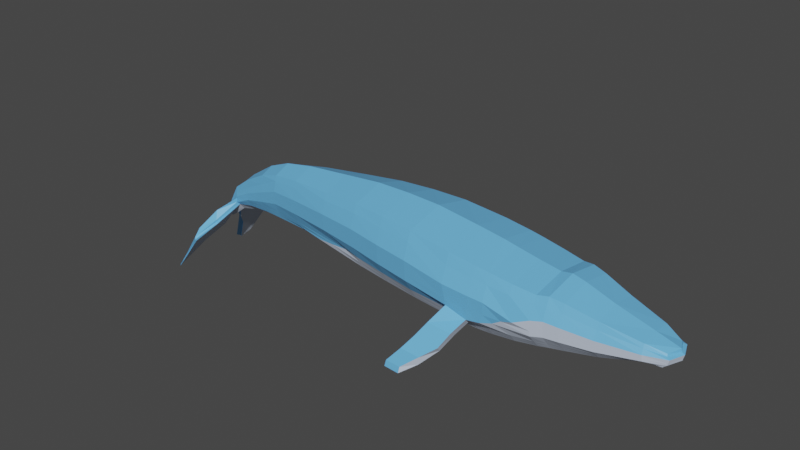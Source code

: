 # Source: BlueWhaleModel.blend  (saved by Blender 3.6.13; exported with 4.5.12 LTS)
import bpy
from mathutils import Matrix  # noqa: F401  (used for matrix-valued properties, if any)

bpy.ops.wm.read_factory_settings(use_empty=True)
scene = bpy.context.scene
scene.name = 'Scene'

# ---- collections
col_collection = bpy.data.collections.new('Collection'); scene.collection.children.link(col_collection)

# ---- materials (node trees are filled in below, after node groups)
mat_material_001 = bpy.data.materials.new('Material.001')
mat_material_001.use_transparent_shadow = False
mat_material_002 = bpy.data.materials.new('Material.002')
mat_material_002.use_transparent_shadow = False

# ---- material node trees
mat_material_001.use_nodes = True; mat_material_001.node_tree.nodes.clear()
_N = mat_material_001.node_tree.nodes; _L = mat_material_001.node_tree.links
n0 = _N.new('ShaderNodeBsdfPrincipled'); n0.name = 'Principled BSDF'; n0.location = (10, 300)
n0.distribution = 'GGX'
n0.subsurface_method = 'RANDOM_WALK_SKIN'
n0.inputs[0].default_value = (0.1465, 0.4882, 0.8971, 1.0)
n0.inputs[3].default_value = 1.45
n0.inputs[27].default_value = (0.0, 0.0, 0.0, 1.0)
n0.inputs[28].default_value = 1.0
n1 = _N.new('ShaderNodeOutputMaterial'); n1.name = 'Material Output'; n1.location = (300, 300)
_L.new(n0.outputs[0], n1.inputs[0])
n1.is_active_output = True
mat_material_002.use_nodes = True; mat_material_002.node_tree.nodes.clear()
_N = mat_material_002.node_tree.nodes; _L = mat_material_002.node_tree.links
n0 = _N.new('ShaderNodeBsdfPrincipled'); n0.name = 'Principled BSDF'; n0.location = (10, 300)
n0.distribution = 'GGX'
n0.subsurface_method = 'RANDOM_WALK_SKIN'
n0.inputs[0].default_value = (0.5795, 0.6596, 0.8, 1.0)
n0.inputs[3].default_value = 1.45
n0.inputs[27].default_value = (0.0, 0.0, 0.0, 1.0)
n0.inputs[28].default_value = 1.0
n1 = _N.new('ShaderNodeOutputMaterial'); n1.name = 'Material Output'; n1.location = (300, 300)
_L.new(n0.outputs[0], n1.inputs[0])
n1.is_active_output = True

# ---- world
world_world = bpy.data.worlds.new('World'); scene.world = world_world
world_world.use_nodes = True; world_world.node_tree.nodes.clear()
_N = world_world.node_tree.nodes; _L = world_world.node_tree.links
n0 = _N.new('ShaderNodeOutputWorld'); n0.name = 'World Output'; n0.location = (300, 300)
n1 = _N.new('ShaderNodeBackground'); n1.name = 'Background'; n1.location = (10, 300)
n1.inputs[0].default_value = (0.05088, 0.05088, 0.05088, 1.0)
_L.new(n1.outputs[0], n0.inputs[0])
n0.is_active_output = True
world_world.color = (0.05088, 0.05088, 0.05088)
world_world.use_sun_shadow = False
world_world.sun_shadow_jitter_overblur = 0.0

# ---- meshes
me_cube_001 = bpy.data.meshes.new('Cube.001')
me_cube_001.from_pydata([(5.274, -1.897, -2.054), (5.274, -2.406, 1.3), (5.274, 1.897, -2.054), (5.274, 2.406, 1.3), (10.09, -1.32, -1.149), (10.27, -1.111, -0.01484), (10.09, 1.32, -1.149), (10.27, 1.111, -0.01484), (8.851, 1.358, -1.21), (8.677, 1.722, 0.5011), (8.851, -1.358, -1.21), (8.677, -1.722, 0.5011), (5.274, -2.624, 0.6873), (5.274, 2.624, 0.6873), (10.31, 1.212, -0.1919), (10.31, -1.212, -0.1919), (8.716, -1.879, 0.1652), (8.716, 1.879, 0.1652), (5.274, 2.849, -1.109), (10.43, 1.316, -0.8672), (10.43, -1.316, -0.8672), (8.786, -2.04, -0.8326), (8.786, 2.04, -0.8326), (5.274, -2.849, -1.109), (5.274, -2.947, -0.09922), (5.274, 2.947, -0.09922), (10.58, 1.361, -0.3308), (10.58, -1.361, -0.3308), (8.747, -2.11, -0.2718), (8.747, 2.11, -0.2718), (1.453, 2.493, -2.563), (1.453, -2.493, -2.563), (1.453, -3.448, 1.576), (1.453, -3.162, 2.296), (1.453, 3.162, 2.296), (1.453, 3.745, -0.9981), (1.453, -3.873, 0.4487), (1.453, 3.448, 1.576), (1.453, 3.873, 0.4487), (1.453, -3.745, -0.9981), (2.673, 3.607, 0.2738), (2.673, 2.944, 2.045), (2.673, 3.211, 1.292), (2.673, -2.944, 2.045), (2.673, -3.211, 1.292), (2.673, 3.488, -1.033), (2.673, 2.322, -2.4), (2.673, -3.607, 0.2738), (2.673, -3.488, -1.033), (2.673, -2.322, -2.4), (0.4531, 2.654, -2.709), (0.4531, -2.654, -2.709), (0.4531, -3.671, 1.4), (0.4531, -3.365, 2.15), (0.4531, 3.365, 2.15), (0.4531, 3.986, -1.175), (0.4531, -4.123, 0.2724), (0.4531, 3.671, 1.4), (0.4531, 4.123, 0.2724), (0.4531, -3.986, -1.175), (-3.545, 2.949, -3.123), (-3.545, -2.949, -3.123), (-3.545, -4.079, 1.833), (-3.545, -3.74, 2.745), (-3.545, 3.74, 2.745), (-3.886, 4.431, -1.517), (-3.545, -4.583, 0.4939), (-3.545, 4.079, 1.833), (-3.545, 4.583, 0.4939), (-3.886, -4.431, -1.517), (-0.9118, 4.425, -0.2996), (-0.9118, -4.425, -0.2996), (-1.546, -3.94, 1.616), (-1.546, 3.94, 1.616), (-1.546, -3.612, 2.431), (-2.765, -4.279, -1.2), (-1.546, -2.848, -2.965), (-1.546, 3.612, 2.431), (-1.546, 2.848, -2.965), (-2.765, 4.279, -1.2), (-11.36, 2.88, -2.846), (-11.36, -2.88, -2.846), (-11.36, -3.983, 2.832), (-11.36, -3.652, 3.722), (-11.36, 3.652, 3.722), (-11.36, 4.326, -0.5693), (-11.36, -4.474, 1.343), (-11.36, 3.983, 2.832), (-11.36, 4.474, 1.343), (-11.36, -4.326, -0.5693), (-7.373, -3.853, 3.258), (-7.373, 4.203, 2.211), (-7.373, 4.721, 0.7964), (-7.373, -4.203, 2.211), (-7.048, -4.564, -1.059), (-7.373, -3.038, -3.106), (-7.373, 3.853, 3.258), (-7.373, 3.038, -3.106), (-7.048, 4.564, -1.059), (-7.373, -4.721, 0.7964), (-17.75, 2.357, -2.407), (-17.75, -2.357, -2.407), (-17.75, -3.26, 3.08), (-17.75, -2.99, 3.803), (-17.75, 2.99, 3.803), (-17.75, 3.541, -0.03387), (-17.75, -3.663, 1.716), (-17.75, 3.26, 3.08), (-17.75, 3.663, 1.716), (-17.75, -3.541, -0.03387), (-14.56, -3.364, 3.827), (-14.56, 3.364, 3.827), (-14.56, 3.669, 2.956), (-14.56, 2.653, -2.626), (-14.56, 3.985, -0.3016), (-14.56, -4.122, 1.53), (-14.56, -3.985, -0.3016), (-14.56, -2.653, -2.626), (-14.56, 4.122, 1.53), (-14.56, -3.669, 2.956), (-23.21, 1.989, -1.668), (-23.21, -1.989, -1.668), (-21.56, -2.751, 2.883), (-21.56, -2.522, 3.495), (-21.56, 2.522, 3.495), (-21.56, 2.988, 0.1046), (-21.56, -3.09, 1.666), (-21.56, 2.751, 2.883), (-21.56, 3.09, 1.666), (-21.56, -2.988, 0.1046), (-25.13, 1.519, -1.696), (-25.13, -1.519, -1.696), (-25.81, -2.101, 2.53), (-25.81, -1.927, 3.141), (-25.81, 1.927, 3.141), (-25.81, 2.282, 0.05561), (-25.81, -2.36, 1.447), (-25.81, 2.101, 2.53), (-25.81, 2.36, 1.447), (-25.81, -2.282, 0.05561), (-28.69, 1.211, -1.703), (-28.69, -1.211, -1.703), (-28.69, -1.675, 2.198), (-28.69, -1.535, 2.713), (-28.69, 1.535, 2.713), (-28.69, 1.819, -0.05375), (-28.69, -1.881, 1.212), (-28.69, 1.675, 2.198), (-28.69, 1.881, 1.212), (-28.69, -1.819, -0.05375), (-30.83, 0.9785, -1.776), (-30.83, -0.9785, -1.776), (-30.83, -1.353, 1.133), (-30.83, -1.241, 2.014), (-30.83, 1.241, 2.014), (-30.83, 1.47, -0.6247), (-30.83, -1.52, 0.3633), (-30.83, 1.353, 1.133), (-30.83, 1.52, 0.3633), (-30.83, -1.47, -0.6247), (-33.23, 0.7129, -2.047), (-33.23, -0.6973, -2.047), (-33.23, -0.9675, -0.08855), (-33.32, -0.8864, 0.6492), (-33.32, 0.902, 0.6492), (-33.23, 1.067, -1.34), (-33.23, -1.088, -0.6366), (-33.23, 0.9831, -0.08855), (-33.23, 1.103, -0.6366), (-33.23, -1.051, -1.34), (-35.01, 0.532, -2.509), (-35.01, -0.5079, -2.509), (-35.12, -0.7071, -1.322), (-35.12, -0.6473, -0.6645), (-35.12, 0.6714, -0.6645), (-35.12, 0.7931, -2.215), (-35.12, -0.7958, -1.652), (-35.12, 0.7312, -1.322), (-35.12, 0.8199, -1.652), (-35.12, -0.769, -2.215), (-36.69, 0.2594, -4.17), (-36.69, -0.2918, -4.17), (-36.81, -0.3974, -3.764), (-36.81, -0.3657, -3.539), (-36.81, 0.3333, -3.539), (-36.81, 0.3978, -4.07), (-36.81, -0.4444, -3.898), (-36.81, 0.365, -3.764), (-36.81, 0.412, -3.898), (-36.81, -0.4302, -4.07), (-36.69, -0.0162, -4.381), (-36.81, -0.0162, -3.522), (-36.07, -0.001478, -2.217), (-35.96, -0.001478, -3.877), (-36.07, -0.6224, -3.276), (-36.07, 0.6408, -2.883), (-36.07, 0.5703, -2.685), (5.274, 0.0, -2.78), (5.274, 0.0, 1.683), (10.62, 0.0, -1.193), (10.79, 0.0, 0.09557), (8.677, 0.0, 0.7184), (8.851, 0.0, -1.761), (10.83, 0.0, -0.1919), (10.96, -9.772e-10, -0.8672), (11.1, 0.0, -0.3308), (1.453, 0.0, -3.394), (1.453, 0.0, 2.885), (2.673, 8.9e-09, -3.198), (2.673, 8.9e-09, 2.581), (0.4531, -4.812e-10, -3.57), (0.4531, -4.812e-10, 2.709), (-3.545, -8.522e-09, -4.07), (-3.545, -8.522e-09, 3.427), (-1.546, -8.276e-09, -3.879), (-1.546, -8.276e-09, 3.048), (-11.36, 9.743e-09, -3.735), (-11.36, 9.743e-09, 4.606), (-7.373, -9.522e-10, -4.025), (-7.373, -9.522e-10, 4.071), (-17.75, 0.0, -3.206), (-17.75, 0.0, 4.704), (-14.56, 6.939e-09, -3.471), (-14.56, 6.939e-09, 4.733), (-22.48, -9.356e-10, -2.629), (-21.56, -9.356e-10, 4.332), (-25.81, 0.0, -2.466), (-25.81, 0.0, 3.905), (-28.69, -6.064e-10, -2.348), (-28.69, -6.064e-10, 3.373), (-30.83, -3.147e-11, -2.416), (-30.83, -3.147e-11, 2.528), (-33.23, 0.007794, -2.683), (-33.32, 0.007794, 0.9043), (-35.01, 0.01203, -3.125), (-35.12, 0.01203, -0.6135), (-36.07, -0.6437, -2.883), (-36.07, 0.6195, -3.276), (-36.07, 0.5227, -2.251), (-36.07, -0.5257, -2.251), (-36.07, -0.5732, -2.685), (-35.96, -0.4148, -3.47), (-35.96, 0.4119, -3.47), (-4.849, 4.141, 1.961), (-4.849, -4.141, 1.961), (-4.849, -2.994, -3.175), (-4.849, 3.797, 2.94), (-5.093, 4.497, -1.678), (-4.849, -3.797, 2.94), (-4.849, 4.652, 0.5842), (-5.093, -4.497, -1.678), (-4.849, 2.994, -3.175), (-4.849, -4.652, 0.5842), (-4.849, -4.737e-09, 3.688), (-4.849, -4.737e-09, -4.108), (5.274, 2.353, -1.601), (10.25, 1.318, -1.014), (10.25, -1.318, -1.014), (8.82, -1.685, -1.029), (8.82, 1.685, -1.029), (5.274, -2.353, -1.601), (1.453, 3.093, -1.813), (1.453, -3.093, -1.813), (2.673, -2.88, -1.745), (2.673, 2.88, -1.745), (0.4531, 3.292, -1.974), (0.4531, -3.292, -1.974), (-3.545, 3.659, -2.213), (-3.545, -3.659, -2.213), (-1.546, 3.534, -2.119), (-1.546, -3.534, -2.119), (-11.36, 3.573, -1.755), (-11.36, -3.573, -1.755), (-7.292, 3.77, -1.862), (-7.292, -3.77, -1.862), (-17.75, 2.925, -1.27), (-17.75, -2.925, -1.27), (-14.56, -3.291, -1.512), (-14.56, 3.291, -1.512), (-19.56, 2.468, -1.289), (-19.56, -2.468, -1.289), (-25.81, 1.885, -0.9075), (-25.81, -1.885, -0.9075), (-28.69, 1.502, -0.9125), (-28.69, -1.502, -0.9125), (-30.83, 1.214, -1.224), (-30.83, -1.214, -1.224), (-33.23, 0.8826, -1.708), (-33.23, -0.867, -1.708), (-35.07, 0.6571, -2.368), (-35.07, -0.633, -2.368), (-36.75, 0.3257, -4.122), (-36.75, -0.3581, -4.122), (-36.01, -0.5143, -3.377), (-36.01, 0.5113, -3.377), (10.78, -4.682e-10, -1.037), (-5.256, -3.714, -2.221), (-5.256, 3.714, -2.221), (-5.638, -5.713, -2.598), (-7.861, -5.778, -2.399), (-8.093, 4.961, -2.889), (-7.897, 5.841, -2.399), (-5.609, 5.767, -2.598), (-5.74, 4.9, -3.107), (-8.057, -5.015, -2.889), (-5.768, -4.962, -3.107), (-6.209, -6.564, -3.737), (-8.546, -6.604, -3.539), (-8.767, 6.211, -4.026), (-8.573, 6.748, -3.539), (-6.207, 6.703, -3.737), (-6.336, 6.174, -4.243), (-8.741, -6.125, -4.026), (-6.339, -6.092, -4.243), (-7.456, -7.373, -4.719), (-9.257, -7.399, -4.576), (-9.554, 7.258, -5.366), (-9.359, 7.408, -4.625), (-7.501, 7.384, -4.823), (-7.631, 7.239, -5.584), (-9.397, -7.274, -5.327), (-7.55, -7.253, -5.484), (-8.951, -7.918, -5.977), (-10.31, -7.946, -5.87), (-10.53, 7.986, -6.465), (-10.38, 7.919, -5.906), (-8.985, 7.893, -6.056), (-9.082, 7.965, -6.629), (-10.41, -8.04, -6.435), (-9.021, -8.017, -6.554), (5.274, 2.881, -0.778), (10.48, 1.331, -0.6914), (10.48, -1.331, -0.6914), (8.773, -2.063, -0.6489), (8.773, 2.063, -0.6489), (5.274, -2.881, -0.778), (1.453, 3.787, -0.5241), (1.453, -3.787, -0.5241), (2.673, -3.527, -0.6052), (2.673, 3.527, -0.6052), (0.4531, 4.031, -0.7005), (0.4531, -4.031, -0.7005), (-3.545, 4.48, -0.6615), (-3.545, -4.48, -0.6615), (-1.985, 4.327, -0.681), (-1.985, -4.327, -0.681), (-11.36, 4.374, 0.05709), (-11.36, -4.374, 0.05709), (-7.154, 4.616, -0.4514), (-7.154, -4.616, -0.4514), (-17.75, 3.581, 0.5396), (-17.75, -3.581, 0.5396), (-14.56, 4.03, 0.2983), (-14.56, -4.03, 0.2983), (-21.56, 3.021, 0.6163), (-21.56, -3.021, 0.6163), (-25.81, 2.308, 0.5113), (-25.81, -2.308, 0.5113), (-28.69, 1.839, 0.361), (-28.69, -1.839, 0.361), (-30.83, 1.486, -0.301), (-30.83, -1.486, -0.301), (-33.23, 1.079, -1.11), (-33.23, -1.063, -1.11), (-35.12, 0.8019, -1.82), (-35.12, -0.7778, -1.82), (-36.81, 0.4024, -4.013), (-36.81, -0.4348, -4.013), (-36.07, -0.6294, -2.937), (-36.07, 0.6264, -2.937), (11.0, -6.57e-10, -0.6914), (-5.013, -4.548, -0.7404), (-5.013, 4.548, -0.7404), (5.274, 2.125, -1.828), (10.17, 1.319, -1.081), (10.17, -1.319, -1.081), (8.836, -1.522, -1.12), (8.836, 1.522, -1.12), (1.453, 2.793, -2.188), (2.673, -2.601, -2.073), (0.4531, 2.973, -2.341), (-3.545, 3.304, -2.668), (-1.546, -3.191, -2.542), (-11.36, 3.226, -2.3), (-7.332, -3.404, -2.484), (-17.75, 2.641, -1.839), (-14.56, -2.972, -2.069), (-21.36, 2.228, -1.503), (-25.81, 1.702, -1.351), (-28.69, 1.356, -1.307), (-30.83, 1.096, -1.5), (-33.23, 0.7977, -1.877), (-35.04, 0.5945, -2.438), (-36.72, 0.2925, -4.146), (-35.99, 0.4616, -3.423), (10.7, -2.341e-10, -1.115), (-5.052, -3.354, -2.698), (5.274, -2.125, -1.828), (1.453, -2.793, -2.188), (2.673, 2.601, -2.073), (0.4531, -2.973, -2.341), (-3.545, -3.304, -2.668), (-1.546, 3.191, -2.542), (-11.36, -3.226, -2.3), (-7.332, 3.404, -2.484), (-17.75, -2.641, -1.839), (-14.56, 2.972, -2.069), (-21.36, -2.228, -1.503), (-25.81, -1.702, -1.351), (-28.69, -1.356, -1.307), (-30.83, -1.096, -1.5), (-33.23, -0.7822, -1.877), (-35.04, -0.5704, -2.438), (-36.72, -0.3249, -4.146), (-35.99, -0.4646, -3.423), (-5.052, 3.354, -2.698), (-35.84, 2.842, -3.836), (-35.81, 2.882, -3.996), (-36.17, 2.46, -2.795), (-35.92, 2.858, -3.613), (-35.86, -2.686, -3.766), (-35.92, -2.818, -3.613), (-36.76, 1.006, -4.957), (-36.87, 0.9005, -4.673), (-35.81, -2.814, -3.996), (-36.76, -1.039, -4.957), (-36.87, -0.9203, -4.673), (-36.81, -0.9867, -4.775), (-37.12, 0.8674, -3.911), (-36.79, 0.995, -4.821), (-35.86, 2.738, -3.766), (-35.84, -2.782, -3.836), (-36.79, -1.025, -4.821), (-36.81, 0.961, -4.775), (-36.17, -2.424, -2.795), (-37.12, -0.8863, -3.911), (-37.13, 4.662, -5.415), (-37.1, 4.552, -5.574), (-37.21, 3.881, -4.469), (-37.21, 4.512, -5.192), (-37.15, -4.576, -5.345), (-37.21, -4.501, -5.192), (-38.05, 2.388, -6.535), (-38.16, 2.136, -6.252), (-37.1, -4.492, -5.574), (-38.05, -2.498, -6.535), (-38.16, -2.213, -6.252), (-38.1, -2.372, -6.353), (-38.16, 2.057, -5.586), (-38.08, 2.362, -6.4), (-37.15, 4.608, -5.345), (-37.13, -4.617, -5.415), (-38.08, -2.462, -6.4), (-38.1, 2.281, -6.353), (-37.21, -3.873, -4.469), (-38.16, -2.132, -5.586), (-39.43, 4.47, -8.476), (-39.4, 4.534, -8.635), (-39.51, 3.864, -8.088), (-39.51, 4.014, -8.252), (-39.45, -4.307, -8.405), (-39.51, -4.037, -8.252), (-40.35, 4.013, -9.596), (-40.46, 3.656, -9.313), (-39.4, -4.51, -8.635), (-40.35, -4.17, -9.596), (-40.46, -3.758, -9.313), (-40.4, -4.028, -9.414), (-40.46, 3.521, -9.204), (-40.38, 3.97, -9.461), (-39.45, 4.305, -8.405), (-39.43, -4.46, -8.476), (-40.38, -4.111, -9.461), (-40.4, 3.902, -9.414), (-39.51, -3.891, -8.088), (-40.46, -3.62, -9.204)], [], [(339, 45, 35, 336), (17, 9, 7, 14), (203, 200, 5, 15), (16, 11, 1, 12), (202, 199, 4, 10), (201, 198, 1, 11), (200, 201, 11, 5), (197, 202, 10, 0), (15, 5, 11, 16), (13, 3, 9, 17), (25, 13, 17, 29), (27, 15, 16, 28), (28, 16, 12, 24), (205, 203, 15, 27), (29, 17, 14, 26), (44, 43, 33, 32), (42, 40, 38, 37), (259, 22, 19, 256), (295, 204, 20, 257), (258, 21, 23, 260), (257, 20, 21, 258), (255, 18, 22, 259), (41, 42, 37, 34), (334, 29, 26, 331), (370, 205, 27, 332), (333, 28, 24, 335), (332, 27, 28, 333), (330, 25, 29, 334), (336, 35, 55, 340), (206, 31, 51, 210), (337, 36, 56, 341), (378, 30, 50, 380), (209, 41, 34, 207), (399, 46, 30, 378), (47, 44, 32, 36), (263, 48, 39, 262), (338, 47, 36, 337), (208, 49, 31, 206), (197, 0, 49, 208), (335, 24, 47, 338), (260, 23, 48, 263), (24, 12, 44, 47), (373, 2, 46, 399), (198, 3, 41, 209), (3, 13, 42, 41), (13, 25, 40, 42), (12, 1, 43, 44), (330, 18, 45, 339), (270, 75, 69, 268), (72, 74, 63, 62), (73, 70, 68, 67), (71, 72, 62, 66), (36, 32, 52, 56), (37, 38, 58, 57), (32, 33, 53, 52), (262, 39, 59, 266), (34, 37, 57, 54), (207, 34, 54, 211), (96, 91, 87, 84), (274, 94, 89, 272), (93, 90, 83, 82), (91, 92, 88, 87), (77, 73, 67, 64), (215, 77, 64, 213), (402, 78, 60, 381), (345, 71, 66, 343), (214, 76, 61, 212), (344, 79, 65, 342), (340, 55, 79, 344), (210, 51, 76, 214), (341, 56, 71, 345), (380, 50, 78, 402), (211, 54, 77, 215), (54, 57, 73, 77), (56, 52, 72, 71), (57, 58, 70, 73), (52, 53, 74, 72), (266, 59, 75, 270), (353, 115, 106, 351), (406, 113, 100, 385), (223, 111, 104, 221), (111, 112, 107, 104), (219, 96, 84, 217), (404, 97, 80, 383), (349, 99, 86, 347), (218, 95, 81, 216), (348, 98, 85, 346), (99, 93, 82, 86), (252, 244, 93, 99), (372, 247, 98, 348), (254, 245, 95, 218), (371, 252, 99, 349), (415, 251, 97, 404), (253, 246, 96, 219), (243, 249, 92, 91), (244, 248, 90, 93), (274, 296, 305, 304), (246, 243, 91, 96), (104, 107, 127, 124), (276, 109, 129, 280), (102, 103, 123, 122), (107, 108, 128, 127), (222, 117, 101, 220), (352, 114, 105, 350), (115, 119, 102, 106), (112, 118, 108, 107), (119, 110, 103, 102), (277, 116, 109, 276), (272, 89, 116, 277), (82, 83, 110, 119), (87, 88, 118, 112), (86, 82, 119, 115), (346, 85, 114, 352), (216, 81, 117, 222), (84, 87, 112, 111), (217, 84, 111, 223), (383, 80, 113, 406), (347, 86, 115, 353), (355, 126, 136, 357), (387, 120, 130, 388), (225, 124, 134, 227), (124, 127, 137, 134), (221, 104, 124, 225), (385, 100, 120, 387), (351, 106, 126, 355), (220, 101, 121, 224), (350, 105, 125, 354), (106, 102, 122, 126), (282, 139, 149, 284), (132, 133, 143, 142), (137, 138, 148, 147), (136, 132, 142, 146), (224, 121, 131, 226), (354, 125, 135, 356), (126, 122, 132, 136), (127, 128, 138, 137), (122, 123, 133, 132), (280, 129, 139, 282), (144, 147, 157, 154), (284, 149, 159, 286), (142, 143, 153, 152), (147, 148, 158, 157), (134, 137, 147, 144), (227, 134, 144, 229), (388, 130, 140, 389), (357, 136, 146, 359), (226, 131, 141, 228), (356, 135, 145, 358), (390, 150, 160, 391), (231, 154, 164, 233), (154, 157, 167, 164), (286, 159, 169, 288), (229, 144, 154, 231), (389, 140, 150, 390), (359, 146, 156, 361), (228, 141, 151, 230), (358, 145, 155, 360), (146, 142, 152, 156), (363, 166, 176, 365), (391, 160, 170, 392), (233, 164, 174, 235), (164, 167, 177, 174), (361, 156, 166, 363), (230, 151, 161, 232), (360, 155, 165, 362), (156, 152, 162, 166), (157, 158, 168, 167), (152, 153, 163, 162), (232, 161, 171, 234), (362, 165, 175, 364), (166, 162, 172, 176), (167, 168, 178, 177), (162, 163, 173, 172), (288, 169, 179, 290), (368, 236, 186, 367), (238, 196, 187, 184), (192, 238, 184, 191), (196, 195, 188, 187), (193, 241, 181, 190), (369, 237, 185, 366), (394, 242, 180, 393), (242, 193, 190, 180), (240, 239, 183, 182), (293, 194, 189, 292), (236, 240, 182, 186), (239, 192, 191, 183), (412, 290, 420, 431), (173, 235, 192, 239), (235, 174, 238, 192), (170, 234, 193, 242), (174, 177, 196, 238), (394, 294, 433, 429), (172, 173, 239, 240), (177, 178, 195, 196), (176, 172, 240, 236), (237, 369, 428, 423), (160, 232, 234, 170), (234, 171, 241, 193), (365, 176, 236, 368), (150, 230, 232, 160), (163, 233, 235, 173), (140, 228, 230, 150), (143, 229, 231, 153), (153, 231, 233, 163), (130, 226, 228, 140), (133, 227, 229, 143), (120, 224, 226, 130), (100, 220, 224, 120), (103, 221, 225, 123), (123, 225, 227, 133), (83, 217, 223, 110), (80, 216, 222, 113), (113, 222, 220, 100), (248, 253, 219, 90), (251, 254, 218, 97), (97, 218, 216, 80), (90, 219, 217, 83), (110, 223, 221, 103), (53, 211, 215, 74), (50, 210, 214, 78), (78, 214, 212, 60), (74, 215, 213, 63), (33, 207, 211, 53), (1, 198, 209, 43), (2, 197, 208, 46), (46, 208, 206, 30), (43, 209, 207, 33), (30, 206, 210, 50), (331, 26, 205, 370), (256, 19, 204, 295), (26, 14, 203, 205), (2, 8, 202, 197), (7, 9, 201, 200), (9, 3, 198, 201), (8, 6, 199, 202), (14, 7, 200, 203), (366, 367, 186, 182, 183, 191, 184, 187, 188), (60, 212, 254, 251), (63, 213, 253, 248), (64, 67, 243, 246), (268, 69, 250, 296), (62, 63, 248, 244), (67, 68, 249, 243), (213, 64, 246, 253), (381, 60, 251, 415), (343, 66, 252, 371), (212, 61, 245, 254), (342, 65, 247, 372), (66, 62, 244, 252), (65, 267, 297, 247), (401, 268, 296, 396), (393, 413, 292, 291), (374, 256, 295, 395), (365, 368, 435, 434), (241, 171, 424, 425), (414, 293, 292, 413), (237, 294, 291, 185), (411, 288, 290, 412), (165, 287, 289, 175), (145, 283, 285, 155), (410, 286, 288, 411), (155, 285, 287, 165), (135, 281, 283, 145), (409, 284, 286, 410), (407, 280, 282, 408), (408, 282, 284, 409), (105, 275, 279, 125), (125, 279, 281, 135), (85, 271, 278, 114), (403, 272, 277, 386), (386, 277, 276, 405), (405, 276, 280, 407), (396, 296, 274, 384), (98, 247, 302, 301), (98, 273, 271, 85), (114, 278, 275, 105), (400, 266, 270, 382), (55, 265, 269, 79), (79, 269, 267, 65), (384, 274, 272, 403), (398, 262, 266, 400), (382, 270, 268, 401), (18, 255, 264, 45), (397, 260, 263, 379), (379, 263, 262, 398), (45, 264, 261, 35), (35, 261, 265, 55), (373, 255, 259, 377), (375, 257, 258, 376), (376, 258, 260, 397), (395, 295, 257, 375), (377, 259, 256, 374), (304, 305, 313, 312), (300, 301, 309, 308), (273, 98, 301, 300), (297, 273, 300, 303), (296, 250, 298, 305), (94, 274, 304, 299), (250, 94, 299, 298), (247, 297, 303, 302), (312, 313, 321, 320), (308, 309, 317, 316), (299, 304, 312, 307), (301, 302, 310, 309), (298, 299, 307, 306), (303, 300, 308, 311), (305, 298, 306, 313), (302, 303, 311, 310), (315, 320, 328, 323), (320, 321, 329, 328), (307, 312, 320, 315), (309, 310, 318, 317), (306, 307, 315, 314), (311, 308, 316, 319), (313, 306, 314, 321), (310, 311, 319, 318), (329, 322, 323, 328), (326, 327, 324, 325), (317, 318, 326, 325), (314, 315, 323, 322), (319, 316, 324, 327), (321, 314, 322, 329), (318, 319, 327, 326), (316, 317, 325, 324), (68, 342, 372, 249), (69, 343, 371, 250), (291, 292, 189, 367, 366, 185), (19, 331, 370, 204), (175, 289, 430, 419), (178, 364, 369, 195), (195, 369, 366, 188), (194, 368, 367, 189), (168, 362, 364, 178), (158, 360, 362, 168), (159, 361, 363, 169), (169, 363, 365, 179), (148, 358, 360, 158), (149, 359, 361, 159), (138, 356, 358, 148), (139, 357, 359, 149), (128, 354, 356, 138), (108, 350, 354, 128), (109, 351, 355, 129), (129, 355, 357, 139), (89, 347, 353, 116), (88, 346, 352, 118), (118, 352, 350, 108), (250, 371, 349, 94), (249, 372, 348, 92), (92, 348, 346, 88), (94, 349, 347, 89), (116, 353, 351, 109), (59, 341, 345, 75), (58, 340, 344, 70), (70, 344, 342, 68), (75, 345, 343, 69), (25, 330, 339, 40), (23, 335, 338, 48), (48, 338, 337, 39), (39, 337, 341, 59), (38, 336, 340, 58), (18, 330, 334, 22), (20, 332, 333, 21), (21, 333, 335, 23), (204, 370, 332, 20), (22, 334, 331, 19), (40, 339, 336, 38), (8, 377, 374, 6), (199, 395, 375, 4), (10, 376, 397, 0), (4, 375, 376, 10), (2, 373, 377, 8), (49, 379, 398, 31), (0, 397, 379, 49), (76, 382, 401, 61), (31, 398, 400, 51), (95, 384, 403, 81), (51, 400, 382, 76), (245, 396, 384, 95), (101, 405, 407, 121), (117, 386, 405, 101), (81, 403, 386, 117), (131, 408, 409, 141), (121, 407, 408, 131), (141, 409, 410, 151), (151, 410, 411, 161), (161, 411, 412, 171), (241, 414, 413, 181), (194, 293, 427, 426), (6, 374, 395, 199), (190, 181, 413, 393, 180), (61, 401, 396, 245), (267, 381, 415, 297), (290, 179, 421, 420), (294, 394, 393, 291), (287, 391, 392, 289), (283, 389, 390, 285), (285, 390, 391, 287), (281, 388, 389, 283), (275, 385, 387, 279), (279, 387, 388, 281), (271, 383, 406, 278), (297, 415, 404, 273), (273, 404, 383, 271), (278, 406, 385, 275), (265, 380, 402, 269), (269, 402, 381, 267), (255, 373, 399, 264), (264, 399, 378, 261), (261, 378, 380, 265), (421, 434, 454, 441), (418, 419, 439, 438), (432, 425, 445, 452), (423, 428, 448, 443), (416, 417, 437, 436), (424, 431, 451, 444), (426, 427, 447, 446), (429, 433, 453, 449), (369, 364, 418, 428), (392, 170, 417, 416), (179, 365, 434, 421), (242, 394, 429, 422), (293, 414, 432, 427), (171, 412, 431, 424), (170, 242, 422, 417), (294, 237, 423, 433), (364, 175, 419, 418), (368, 194, 426, 435), (414, 241, 425, 432), (289, 392, 416, 430), (442, 449, 469, 462), (441, 454, 474, 461), (438, 439, 459, 458), (452, 445, 465, 472), (443, 448, 468, 463), (436, 437, 457, 456), (444, 451, 471, 464), (446, 447, 467, 466), (422, 429, 449, 442), (420, 421, 441, 440), (435, 426, 446, 455), (419, 430, 450, 439), (417, 422, 442, 437), (434, 435, 455, 454), (431, 420, 440, 451), (428, 418, 438, 448), (427, 432, 452, 447), (425, 424, 444, 445), (430, 416, 436, 450), (433, 423, 443, 453), (456, 457, 462, 469), (460, 461, 466, 467), (458, 459, 463, 468), (471, 460, 467, 472), (459, 470, 473, 463), (461, 474, 475, 466), (464, 471, 472, 465), (470, 456, 469, 473), (440, 441, 461, 460), (455, 446, 466, 475), (439, 450, 470, 459), (437, 442, 462, 457), (454, 455, 475, 474), (451, 440, 460, 471), (448, 438, 458, 468), (447, 452, 472, 467), (445, 444, 464, 465), (450, 436, 456, 470), (453, 443, 463, 473), (449, 453, 473, 469)])
me_cube_001.polygons.foreach_set('material_index', [1, 0, 0, 0, 1, 0, 0, 1, 0, 0, 0, 0, 0, 0, 0, 0, 0, 1, 1, 1, 1, 1, 0, 1, 1, 1, 1, 1, 1, 1, 1, 1, 0, 1, 0, 1, 1, 1, 1, 1, 1, 0, 1, 0, 0, 0, 0, 1, 1, 0, 0, 0, 0, 0, 0, 1, 0, 0, 0, 0, 0, 0, 0, 0, 1, 0, 1, 0, 1, 1, 1, 1, 0, 0, 0, 0, 0, 1, 0, 1, 0, 0, 0, 1, 0, 1, 0, 0, 0, 0, 1, 0, 1, 0, 0, 0, 1, 0, 0, 0, 0, 0, 1, 0, 0, 0, 0, 0, 0, 0, 0, 0, 0, 1, 0, 0, 1, 0, 0, 0, 0, 0, 0, 1, 0, 1, 0, 0, 0, 0, 0, 0, 1, 0, 0, 0, 0, 0, 0, 0, 0, 0, 0, 0, 0, 0, 1, 0, 0, 0, 0, 0, 0, 0, 0, 1, 0, 0, 0, 0, 0, 0, 0, 1, 0, 0, 0, 0, 1, 0, 0, 0, 0, 0, 0, 0, 0, 0, 1, 0, 0, 1, 0, 0, 0, 0, 0, 0, 0, 1, 0, 0, 0, 0, 0, 0, 1, 1, 0, 1, 0, 1, 0, 0, 1, 0, 1, 1, 0, 0, 0, 1, 1, 0, 1, 1, 0, 0, 0, 1, 1, 0, 0, 0, 1, 1, 0, 1, 1, 1, 0, 1, 0, 0, 1, 0, 0, 1, 0, 0, 1, 0, 0, 0, 1, 0, 1, 0, 0, 1, 1, 0, 1, 0, 1, 0, 0, 0, 0, 0, 0, 0, 0, 0, 0, 0, 0, 0, 0, 1, 1, 1, 1, 0, 0, 0, 1, 1, 1, 1, 1, 1, 1, 1, 1, 1, 1, 1, 1, 1, 1, 1, 1, 0, 0, 1, 1, 0, 0, 1, 1, 0, 0, 0, 0, 1, 1, 1, 0, 1, 0, 0, 0, 1, 1, 1, 0, 0, 0, 0, 1, 1, 1, 0, 0, 0, 0, 1, 0, 0, 0, 0, 0, 0, 0, 0, 0, 0, 0, 0, 0, 0, 0, 0, 0, 0, 0, 0, 0, 0, 0, 0, 1, 1, 0, 0, 1, 1, 1, 1, 1, 1, 1, 1, 1, 1, 1, 1, 1, 1, 1, 1, 1, 1, 1, 1, 1, 1, 1, 1, 1, 1, 0, 0, 0, 0, 0, 0, 0, 1, 0, 1, 1, 0, 0, 0, 0, 0, 0, 1, 0, 1, 1, 1, 1, 1, 1, 1, 1, 1, 0, 0, 0, 0, 0, 0, 0, 0, 0, 0, 0, 0, 0, 0, 1, 0, 0, 0, 0, 0, 0, 0, 0, 0, 0, 0, 0, 0, 0, 0, 0, 0, 1, 0, 0, 0, 0, 1, 0, 0, 0, 0, 0, 0, 0, 0, 0, 0, 0, 0, 0, 1, 0, 0, 0, 0, 1, 0, 0, 0])
_uv = me_cube_001.uv_layers.new(name='UVMap')
_uv.uv.foreach_set('vector', [0.4872, 0.25, 0.4686, 0.25, 0.4686, 0.25, 0.4872, 0.25, 0.5692, 0.4204, 0.625, 0.4204, 0.625, 0.5, 0.5692, 0.5, 0.5692, 0.625, 0.625, 0.625, 0.625, 0.75, 0.5692, 0.75, 0.5692, 0.8296, 0.625, 0.8296, 0.625, 1.0, 0.5692, 1.0, 0.2954, 0.625, 0.375, 0.625, 0.375, 0.75, 0.2954, 0.75, 0.7046, 0.625, 0.875, 0.625, 0.875, 0.75, 0.7046, 0.75, 0.625, 0.625, 0.7046, 0.625, 0.7046, 0.75, 0.625, 0.75, 0.125, 0.625, 0.2954, 0.625, 0.2954, 0.75, 0.125, 0.75, 0.5692, 0.75, 0.625, 0.75, 0.625, 0.8296, 0.5692, 0.8296, 0.5692, 0.25, 0.625, 0.25, 0.625, 0.4204, 0.5692, 0.4204, 0.5252, 0.25, 0.5692, 0.25, 0.5692, 0.4204, 0.5252, 0.4204, 0.5252, 0.75, 0.5692, 0.75, 0.5692, 0.8296, 0.5252, 0.8296, 0.5252, 0.8296, 0.5692, 0.8296, 0.5692, 1.0, 0.5252, 1.0, 0.5252, 0.625, 0.5692, 0.625, 0.5692, 0.75, 0.5252, 0.75, 0.5252, 0.4204, 0.5692, 0.4204, 0.5692, 0.5, 0.5252, 0.5, 0.5692, 1.0, 0.625, 1.0, 0.625, 1.0, 0.5692, 1.0, 0.5692, 0.25, 0.5252, 0.25, 0.5252, 0.25, 0.5692, 0.25, 0.4199, 0.4204, 0.4686, 0.4204, 0.4686, 0.5, 0.4199, 0.5, 0.4199, 0.625, 0.4686, 0.625, 0.4686, 0.75, 0.4199, 0.75, 0.4199, 0.8296, 0.4686, 0.8296, 0.4686, 1.0, 0.4199, 1.0, 0.4199, 0.75, 0.4686, 0.75, 0.4686, 0.8296, 0.4199, 0.8296, 0.4199, 0.25, 0.4686, 0.25, 0.4686, 0.4204, 0.4199, 0.4204, 0.625, 0.25, 0.5692, 0.25, 0.5692, 0.25, 0.625, 0.25, 0.4872, 0.4204, 0.5252, 0.4204, 0.5252, 0.5, 0.4872, 0.5, 0.4872, 0.625, 0.5252, 0.625, 0.5252, 0.75, 0.4872, 0.75, 0.4872, 0.8296, 0.5252, 0.8296, 0.5252, 1.0, 0.4872, 1.0, 0.4872, 0.75, 0.5252, 0.75, 0.5252, 0.8296, 0.4872, 0.8296, 0.4872, 0.25, 0.5252, 0.25, 0.5252, 0.4204, 0.4872, 0.4204, 0.4872, 0.25, 0.4686, 0.25, 0.4686, 0.25, 0.4872, 0.25, 0.125, 0.625, 0.125, 0.75, 0.125, 0.75, 0.125, 0.625, 0.4872, 1.0, 0.5252, 1.0, 0.5252, 1.0, 0.4872, 1.0, 0.3974, 0.25, 0.375, 0.25, 0.375, 0.25, 0.3974, 0.25, 0.875, 0.625, 0.875, 0.5, 0.875, 0.5, 0.875, 0.625, 0.3974, 0.25, 0.375, 0.25, 0.375, 0.25, 0.3974, 0.25, 0.5252, 1.0, 0.5692, 1.0, 0.5692, 1.0, 0.5252, 1.0, 0.4199, 1.0, 0.4686, 1.0, 0.4686, 1.0, 0.4199, 1.0, 0.4872, 1.0, 0.5252, 1.0, 0.5252, 1.0, 0.4872, 1.0, 0.125, 0.625, 0.125, 0.75, 0.125, 0.75, 0.125, 0.625, 0.125, 0.625, 0.125, 0.75, 0.125, 0.75, 0.125, 0.625, 0.4872, 1.0, 0.5252, 1.0, 0.5252, 1.0, 0.4872, 1.0, 0.4199, 1.0, 0.4686, 1.0, 0.4686, 1.0, 0.4199, 1.0, 0.5252, 1.0, 0.5692, 1.0, 0.5692, 1.0, 0.5252, 1.0, 0.3974, 0.25, 0.375, 0.25, 0.375, 0.25, 0.3974, 0.25, 0.875, 0.625, 0.875, 0.5, 0.875, 0.5, 0.875, 0.625, 0.625, 0.25, 0.5692, 0.25, 0.5692, 0.25, 0.625, 0.25, 0.5692, 0.25, 0.5252, 0.25, 0.5252, 0.25, 0.5692, 0.25, 0.5692, 1.0, 0.625, 1.0, 0.625, 1.0, 0.5692, 1.0, 0.4872, 0.25, 0.4686, 0.25, 0.4686, 0.25, 0.4872, 0.25, 0.4199, 1.0, 0.4686, 1.0, 0.4686, 1.0, 0.4199, 1.0, 0.5692, 1.0, 0.625, 1.0, 0.625, 1.0, 0.5692, 1.0, 0.5692, 0.25, 0.5252, 0.25, 0.5252, 0.25, 0.5692, 0.25, 0.5252, 1.0, 0.5692, 1.0, 0.5692, 1.0, 0.5252, 1.0, 0.5252, 1.0, 0.5692, 1.0, 0.5692, 1.0, 0.5252, 1.0, 0.5692, 0.25, 0.5252, 0.25, 0.5252, 0.25, 0.5692, 0.25, 0.5692, 1.0, 0.625, 1.0, 0.625, 1.0, 0.5692, 1.0, 0.4199, 1.0, 0.4686, 1.0, 0.4686, 1.0, 0.4199, 1.0, 0.625, 0.25, 0.5692, 0.25, 0.5692, 0.25, 0.625, 0.25, 0.875, 0.625, 0.875, 0.5, 0.875, 0.5, 0.875, 0.625, 0.625, 0.25, 0.5692, 0.25, 0.5692, 0.25, 0.625, 0.25, 0.4199, 1.0, 0.4686, 1.0, 0.4686, 1.0, 0.4199, 1.0, 0.5692, 1.0, 0.625, 1.0, 0.625, 1.0, 0.5692, 1.0, 0.5692, 0.25, 0.5252, 0.25, 0.5252, 0.25, 0.5692, 0.25, 0.625, 0.25, 0.5692, 0.25, 0.5692, 0.25, 0.625, 0.25, 0.875, 0.625, 0.875, 0.5, 0.875, 0.5, 0.875, 0.625, 0.3974, 0.25, 0.375, 0.25, 0.375, 0.25, 0.3974, 0.25, 0.4872, 1.0, 0.5252, 1.0, 0.5252, 1.0, 0.4872, 1.0, 0.125, 0.625, 0.125, 0.75, 0.125, 0.75, 0.125, 0.625, 0.4872, 0.25, 0.4686, 0.25, 0.4686, 0.25, 0.4872, 0.25, 0.4872, 0.25, 0.4686, 0.25, 0.4686, 0.25, 0.4872, 0.25, 0.125, 0.625, 0.125, 0.75, 0.125, 0.75, 0.125, 0.625, 0.4872, 1.0, 0.5252, 1.0, 0.5252, 1.0, 0.4872, 1.0, 0.3974, 0.25, 0.375, 0.25, 0.375, 0.25, 0.3974, 0.25, 0.875, 0.625, 0.875, 0.5, 0.875, 0.5, 0.875, 0.625, 0.625, 0.25, 0.5692, 0.25, 0.5692, 0.25, 0.625, 0.25, 0.5252, 1.0, 0.5692, 1.0, 0.5692, 1.0, 0.5252, 1.0, 0.5692, 0.25, 0.5252, 0.25, 0.5252, 0.25, 0.5692, 0.25, 0.5692, 1.0, 0.625, 1.0, 0.625, 1.0, 0.5692, 1.0, 0.4199, 1.0, 0.4686, 1.0, 0.4686, 1.0, 0.4199, 1.0, 0.4872, 1.0, 0.5252, 1.0, 0.5252, 1.0, 0.4872, 1.0, 0.3974, 0.25, 0.375, 0.25, 0.375, 0.25, 0.3974, 0.25, 0.875, 0.625, 0.875, 0.5, 0.875, 0.5, 0.875, 0.625, 0.625, 0.25, 0.5692, 0.25, 0.5692, 0.25, 0.625, 0.25, 0.875, 0.625, 0.875, 0.5, 0.875, 0.5, 0.875, 0.625, 0.3974, 0.25, 0.375, 0.25, 0.375, 0.25, 0.3974, 0.25, 0.4872, 1.0, 0.5252, 1.0, 0.5252, 1.0, 0.4872, 1.0, 0.125, 0.625, 0.125, 0.75, 0.125, 0.75, 0.125, 0.625, 0.4872, 0.25, 0.4686, 0.25, 0.4686, 0.25, 0.4872, 0.25, 0.5252, 1.0, 0.5692, 1.0, 0.5692, 1.0, 0.5252, 1.0, 0.5252, 1.0, 0.5692, 1.0, 0.5692, 1.0, 0.5252, 1.0, 0.4872, 0.25, 0.4686, 0.25, 0.4686, 0.25, 0.4872, 0.25, 0.125, 0.625, 0.125, 0.75, 0.125, 0.75, 0.125, 0.625, 0.4872, 1.0, 0.5252, 1.0, 0.5252, 1.0, 0.4872, 1.0, 0.3974, 0.25, 0.375, 0.25, 0.375, 0.25, 0.3974, 0.25, 0.875, 0.625, 0.875, 0.5, 0.875, 0.5, 0.875, 0.625, 0.5692, 0.25, 0.5252, 0.25, 0.5252, 0.25, 0.5692, 0.25, 0.5692, 1.0, 0.625, 1.0, 0.625, 1.0, 0.5692, 1.0, 0.4199, 1.0, 0.4199, 1.0, 0.4199, 1.0, 0.4199, 1.0, 0.625, 0.25, 0.5692, 0.25, 0.5692, 0.25, 0.625, 0.25, 0.625, 0.25, 0.5692, 0.25, 0.5692, 0.25, 0.625, 0.25, 0.4199, 1.0, 0.4686, 1.0, 0.4686, 1.0, 0.4199, 1.0, 0.5692, 1.0, 0.625, 1.0, 0.625, 1.0, 0.5692, 1.0, 0.5692, 0.25, 0.5252, 0.25, 0.5252, 0.25, 0.5692, 0.25, 0.125, 0.625, 0.125, 0.75, 0.125, 0.75, 0.125, 0.625, 0.4872, 0.25, 0.4686, 0.25, 0.4686, 0.25, 0.4872, 0.25, 0.5252, 1.0, 0.5692, 1.0, 0.5692, 1.0, 0.5252, 1.0, 0.5692, 0.25, 0.5252, 0.25, 0.5252, 0.25, 0.5692, 0.25, 0.5692, 1.0, 0.625, 1.0, 0.625, 1.0, 0.5692, 1.0, 0.4199, 1.0, 0.4686, 1.0, 0.4686, 1.0, 0.4199, 1.0, 0.4199, 1.0, 0.4686, 1.0, 0.4686, 1.0, 0.4199, 1.0, 0.5692, 1.0, 0.625, 1.0, 0.625, 1.0, 0.5692, 1.0, 0.5692, 0.25, 0.5252, 0.25, 0.5252, 0.25, 0.5692, 0.25, 0.5252, 1.0, 0.5692, 1.0, 0.5692, 1.0, 0.5252, 1.0, 0.4872, 0.25, 0.4686, 0.25, 0.4686, 0.25, 0.4872, 0.25, 0.125, 0.625, 0.125, 0.75, 0.125, 0.75, 0.125, 0.625, 0.625, 0.25, 0.5692, 0.25, 0.5692, 0.25, 0.625, 0.25, 0.875, 0.625, 0.875, 0.5, 0.875, 0.5, 0.875, 0.625, 0.3974, 0.25, 0.375, 0.25, 0.375, 0.25, 0.3974, 0.25, 0.4872, 1.0, 0.5252, 1.0, 0.5252, 1.0, 0.4872, 1.0, 0.4872, 1.0, 0.5252, 1.0, 0.5252, 1.0, 0.4872, 1.0, 0.3974, 0.25, 0.375, 0.25, 0.375, 0.25, 0.3974, 0.25, 0.875, 0.625, 0.875, 0.5, 0.875, 0.5, 0.875, 0.625, 0.625, 0.25, 0.5692, 0.25, 0.5692, 0.25, 0.625, 0.25, 0.875, 0.625, 0.875, 0.5, 0.875, 0.5, 0.875, 0.625, 0.3974, 0.25, 0.375, 0.25, 0.375, 0.25, 0.3974, 0.25, 0.4872, 1.0, 0.5252, 1.0, 0.5252, 1.0, 0.4872, 1.0, 0.125, 0.625, 0.125, 0.75, 0.125, 0.75, 0.125, 0.625, 0.4872, 0.25, 0.4686, 0.25, 0.4686, 0.25, 0.4872, 0.25, 0.5252, 1.0, 0.5692, 1.0, 0.5692, 1.0, 0.5252, 1.0, 0.4199, 1.0, 0.4686, 1.0, 0.4686, 1.0, 0.4199, 1.0, 0.5692, 1.0, 0.625, 1.0, 0.625, 1.0, 0.5692, 1.0, 0.5692, 0.25, 0.5252, 0.25, 0.5252, 0.25, 0.5692, 0.25, 0.5252, 1.0, 0.5692, 1.0, 0.5692, 1.0, 0.5252, 1.0, 0.125, 0.625, 0.125, 0.75, 0.125, 0.75, 0.125, 0.625, 0.4872, 0.25, 0.4686, 0.25, 0.4686, 0.25, 0.4872, 0.25, 0.5252, 1.0, 0.5692, 1.0, 0.5692, 1.0, 0.5252, 1.0, 0.5692, 0.25, 0.5252, 0.25, 0.5252, 0.25, 0.5692, 0.25, 0.5692, 1.0, 0.625, 1.0, 0.625, 1.0, 0.5692, 1.0, 0.4199, 1.0, 0.4686, 1.0, 0.4686, 1.0, 0.4199, 1.0, 0.625, 0.25, 0.5692, 0.25, 0.5692, 0.25, 0.625, 0.25, 0.4199, 1.0, 0.4686, 1.0, 0.4686, 1.0, 0.4199, 1.0, 0.5692, 1.0, 0.625, 1.0, 0.625, 1.0, 0.5692, 1.0, 0.5692, 0.25, 0.5252, 0.25, 0.5252, 0.25, 0.5692, 0.25, 0.625, 0.25, 0.5692, 0.25, 0.5692, 0.25, 0.625, 0.25, 0.875, 0.625, 0.875, 0.5, 0.875, 0.5, 0.875, 0.625, 0.3974, 0.25, 0.375, 0.25, 0.375, 0.25, 0.3974, 0.25, 0.4872, 1.0, 0.5252, 1.0, 0.5252, 1.0, 0.4872, 1.0, 0.125, 0.625, 0.125, 0.75, 0.125, 0.75, 0.125, 0.625, 0.4872, 0.25, 0.4686, 0.25, 0.4686, 0.25, 0.4872, 0.25, 0.3974, 0.25, 0.375, 0.25, 0.375, 0.25, 0.3974, 0.25, 0.875, 0.625, 0.875, 0.5, 0.875, 0.5, 0.875, 0.625, 0.625, 0.25, 0.5692, 0.25, 0.5692, 0.25, 0.625, 0.25, 0.4199, 1.0, 0.4686, 1.0, 0.4686, 1.0, 0.4199, 1.0, 0.875, 0.625, 0.875, 0.5, 0.875, 0.5, 0.875, 0.625, 0.3974, 0.25, 0.375, 0.25, 0.375, 0.25, 0.3974, 0.25, 0.4872, 1.0, 0.5252, 1.0, 0.5252, 1.0, 0.4872, 1.0, 0.125, 0.625, 0.125, 0.75, 0.125, 0.75, 0.125, 0.625, 0.4872, 0.25, 0.4686, 0.25, 0.4686, 0.25, 0.4872, 0.25, 0.5252, 1.0, 0.5692, 1.0, 0.5692, 1.0, 0.5252, 1.0, 0.4872, 1.0, 0.5252, 1.0, 0.5252, 1.0, 0.4872, 1.0, 0.3974, 0.25, 0.375, 0.25, 0.375, 0.25, 0.3974, 0.25, 0.875, 0.625, 0.875, 0.5, 0.875, 0.5, 0.875, 0.625, 0.625, 0.25, 0.5692, 0.25, 0.5692, 0.25, 0.625, 0.25, 0.4872, 1.0, 0.5252, 1.0, 0.5252, 1.0, 0.4872, 1.0, 0.125, 0.625, 0.125, 0.75, 0.125, 0.75, 0.125, 0.625, 0.4872, 0.25, 0.4686, 0.25, 0.4686, 0.25, 0.4872, 0.25, 0.5252, 1.0, 0.5692, 1.0, 0.5692, 1.0, 0.5252, 1.0, 0.5692, 0.25, 0.5252, 0.25, 0.5252, 0.25, 0.5692, 0.25, 0.5692, 1.0, 0.625, 1.0, 0.625, 1.0, 0.5692, 1.0, 0.125, 0.625, 0.125, 0.75, 0.125, 0.75, 0.125, 0.625, 0.4872, 0.25, 0.4686, 0.25, 0.4686, 0.25, 0.4872, 0.25, 0.5252, 1.0, 0.5692, 1.0, 0.5692, 1.0, 0.5252, 1.0, 0.5692, 0.25, 0.5252, 0.25, 0.5252, 0.25, 0.5692, 0.25, 0.5692, 1.0, 0.625, 1.0, 0.625, 1.0, 0.5692, 1.0, 0.4199, 1.0, 0.4686, 1.0, 0.4686, 1.0, 0.4199, 1.0, 0.4872, 1.0, 0.5252, 1.0, 0.5252, 1.0, 0.4872, 1.0, 0.625, 0.25, 0.5692, 0.25, 0.5692, 0.25, 0.625, 0.25, 0.875, 0.625, 0.875, 0.5, 0.875, 0.5, 0.875, 0.625, 0.5692, 0.25, 0.5252, 0.25, 0.5252, 0.25, 0.5692, 0.25, 0.125, 0.625, 0.125, 0.75, 0.125, 0.75, 0.125, 0.625, 0.4872, 0.25, 0.4686, 0.25, 0.4686, 0.25, 0.4872, 0.25, 0.3974, 0.25, 0.375, 0.25, 0.375, 0.25, 0.3974, 0.25, 0.125, 0.5, 0.125, 0.625, 0.125, 0.625, 0.125, 0.5, 0.5692, 1.0, 0.625, 1.0, 0.625, 1.0, 0.5692, 1.0, 0.4199, 1.0, 0.4686, 1.0, 0.4686, 1.0, 0.4199, 1.0, 0.5252, 1.0, 0.5692, 1.0, 0.5692, 1.0, 0.5252, 1.0, 0.875, 0.75, 0.875, 0.625, 0.875, 0.625, 0.875, 0.75, 0.3974, 1.0, 0.4199, 1.0, 0.4199, 1.0, 0.3974, 1.0, 0.875, 0.75, 0.875, 0.625, 0.875, 0.625, 0.875, 0.75, 0.875, 0.625, 0.875, 0.5, 0.875, 0.5, 0.875, 0.625, 0.125, 0.5, 0.125, 0.625, 0.125, 0.625, 0.125, 0.5, 0.625, 0.25, 0.5692, 0.25, 0.5692, 0.25, 0.625, 0.25, 0.3974, 0.25, 0.4199, 0.25, 0.4199, 0.25, 0.3974, 0.25, 0.5692, 1.0, 0.625, 1.0, 0.625, 1.0, 0.5692, 1.0, 0.5692, 0.25, 0.5252, 0.25, 0.5252, 0.25, 0.5692, 0.25, 0.5252, 1.0, 0.5692, 1.0, 0.5692, 1.0, 0.5252, 1.0, 0.4686, 0.25, 0.4872, 0.25, 0.4872, 0.25, 0.4686, 0.25, 0.125, 0.5, 0.125, 0.625, 0.125, 0.625, 0.125, 0.5, 0.125, 0.625, 0.125, 0.75, 0.125, 0.75, 0.125, 0.625, 0.4872, 1.0, 0.5252, 1.0, 0.5252, 1.0, 0.4872, 1.0, 0.125, 0.5, 0.125, 0.625, 0.125, 0.625, 0.125, 0.5, 0.875, 0.75, 0.875, 0.625, 0.875, 0.625, 0.875, 0.75, 0.125, 0.5, 0.125, 0.625, 0.125, 0.625, 0.125, 0.5, 0.875, 0.75, 0.875, 0.625, 0.875, 0.625, 0.875, 0.75, 0.875, 0.75, 0.875, 0.625, 0.875, 0.625, 0.875, 0.75, 0.125, 0.5, 0.125, 0.625, 0.125, 0.625, 0.125, 0.5, 0.875, 0.75, 0.875, 0.625, 0.875, 0.625, 0.875, 0.75, 0.125, 0.5, 0.125, 0.625, 0.125, 0.625, 0.125, 0.5, 0.125, 0.5, 0.125, 0.625, 0.125, 0.625, 0.125, 0.5, 0.875, 0.75, 0.875, 0.625, 0.875, 0.625, 0.875, 0.75, 0.875, 0.75, 0.875, 0.625, 0.875, 0.625, 0.875, 0.75, 0.875, 0.75, 0.875, 0.625, 0.875, 0.625, 0.875, 0.75, 0.125, 0.5, 0.125, 0.625, 0.125, 0.625, 0.125, 0.5, 0.125, 0.5, 0.125, 0.625, 0.125, 0.625, 0.125, 0.5, 0.875, 0.75, 0.875, 0.625, 0.875, 0.625, 0.875, 0.75, 0.125, 0.5, 0.125, 0.625, 0.125, 0.625, 0.125, 0.5, 0.125, 0.5, 0.125, 0.625, 0.125, 0.625, 0.125, 0.5, 0.875, 0.75, 0.875, 0.625, 0.875, 0.625, 0.875, 0.75, 0.875, 0.75, 0.875, 0.625, 0.875, 0.625, 0.875, 0.75, 0.875, 0.75, 0.875, 0.625, 0.875, 0.625, 0.875, 0.75, 0.125, 0.5, 0.125, 0.625, 0.125, 0.625, 0.125, 0.5, 0.125, 0.5, 0.125, 0.625, 0.125, 0.625, 0.125, 0.5, 0.875, 0.75, 0.875, 0.625, 0.875, 0.625, 0.875, 0.75, 0.875, 0.75, 0.875, 0.625, 0.875, 0.625, 0.875, 0.75, 0.875, 0.75, 0.875, 0.625, 0.875, 0.625, 0.875, 0.75, 0.125, 0.5, 0.125, 0.625, 0.125, 0.625, 0.125, 0.5, 0.125, 0.5, 0.125, 0.625, 0.125, 0.625, 0.125, 0.5, 0.875, 0.75, 0.875, 0.625, 0.875, 0.625, 0.875, 0.75, 0.125, 0.5, 0.125, 0.625, 0.125, 0.625, 0.125, 0.5, 0.4872, 0.5, 0.5252, 0.5, 0.5252, 0.625, 0.4872, 0.625, 0.4199, 0.5, 0.4686, 0.5, 0.4686, 0.625, 0.4199, 0.625, 0.5252, 0.5, 0.5692, 0.5, 0.5692, 0.625, 0.5252, 0.625, 0.125, 0.5, 0.2954, 0.5, 0.2954, 0.625, 0.125, 0.625, 0.625, 0.5, 0.7046, 0.5, 0.7046, 0.625, 0.625, 0.625, 0.7046, 0.5, 0.875, 0.5, 0.875, 0.625, 0.7046, 0.625, 0.2954, 0.5, 0.375, 0.5, 0.375, 0.625, 0.2954, 0.625, 0.5692, 0.5, 0.625, 0.5, 0.625, 0.625, 0.5692, 0.625, 0.4872, 0.25, 0.4872, 1.0, 0.5252, 1.0, 0.5692, 1.0, 0.875, 0.75, 0.875, 0.625, 0.625, 0.25, 0.5692, 0.25, 0.5252, 0.25, 0.125, 0.5, 0.125, 0.625, 0.125, 0.625, 0.125, 0.5, 0.875, 0.75, 0.875, 0.625, 0.875, 0.625, 0.875, 0.75, 0.625, 0.25, 0.5692, 0.25, 0.5692, 0.25, 0.625, 0.25, 0.4199, 1.0, 0.4686, 1.0, 0.4686, 1.0, 0.4199, 1.0, 0.5692, 1.0, 0.625, 1.0, 0.625, 1.0, 0.5692, 1.0, 0.5692, 0.25, 0.5252, 0.25, 0.5252, 0.25, 0.5692, 0.25, 0.875, 0.625, 0.875, 0.5, 0.875, 0.5, 0.875, 0.625, 0.3974, 0.25, 0.375, 0.25, 0.375, 0.25, 0.3974, 0.25, 0.4872, 1.0, 0.5252, 1.0, 0.5252, 1.0, 0.4872, 1.0, 0.125, 0.625, 0.125, 0.75, 0.125, 0.75, 0.125, 0.625, 0.4872, 0.25, 0.4686, 0.25, 0.4686, 0.25, 0.4872, 0.25, 0.5252, 1.0, 0.5692, 1.0, 0.5692, 1.0, 0.5252, 1.0, 0.4686, 0.25, 0.4199, 0.25, 0.4199, 0.25, 0.4686, 0.25, 0.3974, 1.0, 0.4199, 1.0, 0.4199, 1.0, 0.3974, 1.0, 0.2073, 0.4401, 0.3974, 1.0, 0.4199, 1.0, 0.2897, 0.3802, 0.3974, 0.5, 0.4199, 0.5, 0.4199, 0.625, 0.3974, 0.625, 0.4872, 1.0, 0.4872, 1.0, 0.4872, 1.0, 0.4872, 1.0, 0.125, 0.75, 0.125, 0.75, 0.125, 0.75, 0.125, 0.75, 0.3974, 1.0, 0.4199, 1.0, 0.4199, 1.0, 0.3974, 1.0, 0.4686, 0.25, 0.4199, 0.25, 0.4199, 0.25, 0.4686, 0.25, 0.3974, 1.0, 0.4199, 1.0, 0.4199, 1.0, 0.3974, 1.0, 0.4686, 0.25, 0.4199, 0.25, 0.4199, 0.25, 0.4686, 0.25, 0.4686, 0.25, 0.4199, 0.25, 0.4199, 0.25, 0.4686, 0.25, 0.3974, 1.0, 0.4199, 1.0, 0.4199, 1.0, 0.3974, 1.0, 0.4686, 0.25, 0.4199, 0.25, 0.4199, 0.25, 0.4686, 0.25, 0.4686, 0.25, 0.4199, 0.25, 0.4199, 0.25, 0.4686, 0.25, 0.3974, 1.0, 0.4199, 1.0, 0.4199, 1.0, 0.3974, 1.0, 0.3974, 1.0, 0.4199, 1.0, 0.4199, 1.0, 0.3974, 1.0, 0.3974, 1.0, 0.4199, 1.0, 0.4199, 1.0, 0.3974, 1.0, 0.4686, 0.25, 0.4199, 0.25, 0.4199, 0.25, 0.4686, 0.25, 0.4686, 0.25, 0.4199, 0.25, 0.4199, 0.25, 0.4686, 0.25, 0.4686, 0.25, 0.4199, 0.25, 0.4199, 0.25, 0.4686, 0.25, 0.3974, 1.0, 0.4199, 1.0, 0.4199, 1.0, 0.3974, 1.0, 0.3974, 1.0, 0.4199, 1.0, 0.4199, 1.0, 0.3974, 1.0, 0.3974, 1.0, 0.4199, 1.0, 0.4199, 1.0, 0.3974, 1.0, 0.3974, 1.0, 0.4199, 1.0, 0.4199, 1.0, 0.3974, 1.0, 0.4686, 0.25, 0.4686, 0.25, 0.4686, 0.25, 0.4686, 0.25, 0.4686, 0.25, 0.4199, 0.25, 0.4199, 0.25, 0.4686, 0.25, 0.4686, 0.25, 0.4199, 0.25, 0.4199, 0.25, 0.4686, 0.25, 0.3974, 1.0, 0.4199, 1.0, 0.4199, 1.0, 0.3974, 1.0, 0.4686, 0.25, 0.4199, 0.25, 0.4199, 0.25, 0.4686, 0.25, 0.4686, 0.25, 0.4199, 0.25, 0.4199, 0.25, 0.4686, 0.25, 0.3974, 1.0, 0.4199, 1.0, 0.4199, 1.0, 0.3974, 1.0, 0.3974, 1.0, 0.4199, 1.0, 0.4199, 1.0, 0.3974, 1.0, 0.3974, 1.0, 0.4199, 1.0, 0.4199, 1.0, 0.3974, 1.0, 0.4686, 0.25, 0.4199, 0.25, 0.4199, 0.25, 0.4686, 0.25, 0.3974, 1.0, 0.4199, 1.0, 0.4199, 1.0, 0.3974, 1.0, 0.3974, 1.0, 0.4199, 1.0, 0.4199, 1.0, 0.3974, 1.0, 0.4686, 0.25, 0.4199, 0.25, 0.4199, 0.25, 0.4686, 0.25, 0.4686, 0.25, 0.4199, 0.25, 0.4199, 0.25, 0.4686, 0.25, 0.3974, 0.25, 0.4199, 0.25, 0.4199, 0.4204, 0.3974, 0.4204, 0.3974, 0.75, 0.4199, 0.75, 0.4199, 0.8296, 0.3974, 0.8296, 0.3974, 0.8296, 0.4199, 0.8296, 0.4199, 1.0, 0.3974, 1.0, 0.3974, 0.625, 0.4199, 0.625, 0.4199, 0.75, 0.3974, 0.75, 0.3974, 0.4204, 0.4199, 0.4204, 0.4199, 0.5, 0.3974, 0.5, 0.4199, 1.0, 0.4199, 1.0, 0.4199, 1.0, 0.4199, 1.0, 0.4199, 0.25, 0.4686, 0.25, 0.4686, 0.25, 0.4199, 0.25, 0.4199, 0.25, 0.4686, 0.25, 0.4686, 0.25, 0.4199, 0.25, 0.4199, 0.25, 0.4199, 0.25, 0.4199, 0.25, 0.4199, 0.25, 0.4199, 1.0, 0.4686, 1.0, 0.4686, 1.0, 0.4199, 1.0, 0.4686, 1.0, 0.4199, 1.0, 0.4199, 1.0, 0.4686, 1.0, 0.4686, 1.0, 0.4686, 1.0, 0.4686, 1.0, 0.4686, 1.0, 0.4686, 0.25, 0.4199, 0.25, 0.4199, 0.25, 0.4686, 0.25, 0.4199, 1.0, 0.4199, 1.0, 0.4199, 1.0, 0.4199, 1.0, 0.4199, 0.25, 0.4686, 0.25, 0.4686, 0.25, 0.4199, 0.25, 0.4686, 1.0, 0.4199, 1.0, 0.4199, 1.0, 0.4686, 1.0, 0.4686, 0.25, 0.4686, 0.25, 0.4686, 0.25, 0.4686, 0.25, 0.4686, 1.0, 0.4686, 1.0, 0.4686, 1.0, 0.4686, 1.0, 0.4199, 0.25, 0.4199, 0.25, 0.4199, 0.25, 0.4199, 0.25, 0.4199, 1.0, 0.4686, 1.0, 0.4686, 1.0, 0.4199, 1.0, 0.4686, 0.25, 0.4199, 0.25, 0.4199, 0.25, 0.4686, 0.25, 0.4686, 1.0, 0.4199, 1.0, 0.4199, 1.0, 0.4686, 1.0, 0.4199, 1.0, 0.4199, 1.0, 0.4199, 1.0, 0.4199, 1.0, 0.4686, 1.0, 0.4199, 1.0, 0.4199, 1.0, 0.4686, 1.0, 0.4686, 0.25, 0.4686, 0.25, 0.4686, 0.25, 0.4686, 0.25, 0.4686, 1.0, 0.4686, 1.0, 0.4686, 1.0, 0.4686, 1.0, 0.4199, 0.25, 0.4199, 0.25, 0.4199, 0.25, 0.4199, 0.25, 0.4199, 1.0, 0.4686, 1.0, 0.4686, 1.0, 0.4199, 1.0, 0.4686, 0.25, 0.4199, 0.25, 0.4199, 0.25, 0.4686, 0.25, 0.4199, 1.0, 0.4686, 1.0, 0.4686, 1.0, 0.4199, 1.0, 0.4686, 0.25, 0.4199, 0.25, 0.4199, 0.25, 0.4686, 0.25, 0.4686, 0.25, 0.4686, 0.25, 0.4686, 0.25, 0.4686, 0.25, 0.4686, 1.0, 0.4686, 1.0, 0.4686, 1.0, 0.4686, 1.0, 0.4199, 0.25, 0.4199, 0.25, 0.4199, 0.25, 0.4199, 0.25, 0.4199, 1.0, 0.4686, 1.0, 0.4686, 1.0, 0.4199, 1.0, 0.4686, 0.25, 0.4199, 0.25, 0.4199, 0.25, 0.4686, 0.25, 0.4199, 0.25, 0.4686, 0.25, 0.4686, 0.25, 0.4199, 0.25, 0.5252, 0.25, 0.4872, 0.25, 0.4872, 0.25, 0.5252, 0.25, 0.4686, 1.0, 0.4872, 1.0, 0.4872, 1.0, 0.4686, 1.0, 0.2897, 0.3802, 0.4199, 1.0, 0.4686, 1.0, 0.4872, 1.0, 0.4872, 0.25, 0.4686, 0.25, 0.4686, 0.5, 0.4872, 0.5, 0.4872, 0.625, 0.4686, 0.625, 0.4686, 0.25, 0.4199, 0.25, 0.4199, 0.25, 0.4686, 0.25, 0.5252, 0.25, 0.4872, 0.25, 0.4872, 0.25, 0.5252, 0.25, 0.5252, 0.25, 0.4872, 0.25, 0.4872, 0.25, 0.5252, 0.25, 0.4686, 1.0, 0.4872, 1.0, 0.4872, 1.0, 0.4686, 1.0, 0.5252, 0.25, 0.4872, 0.25, 0.4872, 0.25, 0.5252, 0.25, 0.5252, 0.25, 0.4872, 0.25, 0.4872, 0.25, 0.5252, 0.25, 0.4686, 1.0, 0.4872, 1.0, 0.4872, 1.0, 0.4686, 1.0, 0.4686, 1.0, 0.4872, 1.0, 0.4872, 1.0, 0.4686, 1.0, 0.5252, 0.25, 0.4872, 0.25, 0.4872, 0.25, 0.5252, 0.25, 0.4686, 1.0, 0.4872, 1.0, 0.4872, 1.0, 0.4686, 1.0, 0.5252, 0.25, 0.4872, 0.25, 0.4872, 0.25, 0.5252, 0.25, 0.4686, 1.0, 0.4872, 1.0, 0.4872, 1.0, 0.4686, 1.0, 0.5252, 0.25, 0.4872, 0.25, 0.4872, 0.25, 0.5252, 0.25, 0.5252, 0.25, 0.4872, 0.25, 0.4872, 0.25, 0.5252, 0.25, 0.4686, 1.0, 0.4872, 1.0, 0.4872, 1.0, 0.4686, 1.0, 0.4686, 1.0, 0.4872, 1.0, 0.4872, 1.0, 0.4686, 1.0, 0.4686, 1.0, 0.4872, 1.0, 0.4872, 1.0, 0.4686, 1.0, 0.5252, 0.25, 0.4872, 0.25, 0.4872, 0.25, 0.5252, 0.25, 0.5252, 0.25, 0.4872, 0.25, 0.4872, 0.25, 0.5252, 0.25, 0.4686, 1.0, 0.4872, 1.0, 0.4872, 1.0, 0.4686, 1.0, 0.5252, 0.25, 0.4872, 0.25, 0.4872, 0.25, 0.5252, 0.25, 0.5252, 0.25, 0.4872, 0.25, 0.4872, 0.25, 0.5252, 0.25, 0.4686, 1.0, 0.4872, 1.0, 0.4872, 1.0, 0.4686, 1.0, 0.4686, 1.0, 0.4872, 1.0, 0.4872, 1.0, 0.4686, 1.0, 0.4686, 1.0, 0.4872, 1.0, 0.4872, 1.0, 0.4686, 1.0, 0.5252, 0.25, 0.4872, 0.25, 0.4872, 0.25, 0.5252, 0.25, 0.5252, 0.25, 0.4872, 0.25, 0.4872, 0.25, 0.5252, 0.25, 0.4686, 1.0, 0.4872, 1.0, 0.4872, 1.0, 0.4686, 1.0, 0.5252, 0.25, 0.4872, 0.25, 0.4872, 0.25, 0.5252, 0.25, 0.4686, 1.0, 0.4872, 1.0, 0.4872, 1.0, 0.4686, 1.0, 0.4686, 1.0, 0.4872, 1.0, 0.4872, 1.0, 0.4686, 1.0, 0.4686, 1.0, 0.4872, 1.0, 0.4872, 1.0, 0.4686, 1.0, 0.5252, 0.25, 0.4872, 0.25, 0.4872, 0.25, 0.5252, 0.25, 0.4686, 0.25, 0.4872, 0.25, 0.4872, 0.4204, 0.4686, 0.4204, 0.4686, 0.75, 0.4872, 0.75, 0.4872, 0.8296, 0.4686, 0.8296, 0.4686, 0.8296, 0.4872, 0.8296, 0.4872, 1.0, 0.4686, 1.0, 0.4686, 0.625, 0.4872, 0.625, 0.4872, 0.75, 0.4686, 0.75, 0.4686, 0.4204, 0.4872, 0.4204, 0.4872, 0.5, 0.4686, 0.5, 0.5252, 0.25, 0.4872, 0.25, 0.4872, 0.25, 0.5252, 0.25, 0.375, 0.4204, 0.3974, 0.4204, 0.3974, 0.5, 0.375, 0.5, 0.375, 0.625, 0.3974, 0.625, 0.3974, 0.75, 0.375, 0.75, 0.375, 0.8296, 0.3974, 0.8296, 0.3974, 1.0, 0.375, 1.0, 0.375, 0.75, 0.3974, 0.75, 0.3974, 0.8296, 0.375, 0.8296, 0.375, 0.25, 0.3974, 0.25, 0.3974, 0.4204, 0.375, 0.4204, 0.375, 1.0, 0.3974, 1.0, 0.3974, 1.0, 0.375, 1.0, 0.375, 1.0, 0.3974, 1.0, 0.3974, 1.0, 0.375, 1.0, 0.375, 1.0, 0.3974, 1.0, 0.3974, 1.0, 0.375, 1.0, 0.375, 1.0, 0.3974, 1.0, 0.3974, 1.0, 0.375, 1.0, 0.375, 1.0, 0.3974, 1.0, 0.3974, 1.0, 0.375, 1.0, 0.375, 1.0, 0.3974, 1.0, 0.3974, 1.0, 0.375, 1.0, 0.375, 1.0, 0.3974, 1.0, 0.3974, 1.0, 0.375, 1.0, 0.375, 1.0, 0.3974, 1.0, 0.3974, 1.0, 0.375, 1.0, 0.375, 1.0, 0.3974, 1.0, 0.3974, 1.0, 0.375, 1.0, 0.375, 1.0, 0.3974, 1.0, 0.3974, 1.0, 0.375, 1.0, 0.375, 1.0, 0.3974, 1.0, 0.3974, 1.0, 0.375, 1.0, 0.375, 1.0, 0.3974, 1.0, 0.3974, 1.0, 0.375, 1.0, 0.375, 1.0, 0.3974, 1.0, 0.3974, 1.0, 0.375, 1.0, 0.375, 1.0, 0.3974, 1.0, 0.3974, 1.0, 0.375, 1.0, 0.375, 1.0, 0.3974, 1.0, 0.3974, 1.0, 0.375, 1.0, 0.375, 1.0, 0.3974, 1.0, 0.3974, 1.0, 0.375, 1.0, 0.4686, 1.0, 0.4199, 1.0, 0.4199, 1.0, 0.4686, 1.0, 0.375, 0.5, 0.3974, 0.5, 0.3974, 0.625, 0.375, 0.625, 0.125, 0.625, 0.375, 1.0, 0.3974, 1.0, 0.2073, 0.4401, 0.125, 0.5, 0.375, 1.0, 0.3974, 1.0, 0.3974, 1.0, 0.375, 1.0, 0.4199, 0.25, 0.3974, 0.25, 0.3974, 0.25, 0.4199, 0.25, 0.4199, 1.0, 0.4686, 1.0, 0.4686, 1.0, 0.4199, 1.0, 0.4199, 0.25, 0.3974, 0.25, 0.3974, 0.25, 0.4199, 0.25, 0.4199, 0.25, 0.3974, 0.25, 0.3974, 0.25, 0.4199, 0.25, 0.4199, 0.25, 0.3974, 0.25, 0.3974, 0.25, 0.4199, 0.25, 0.4199, 0.25, 0.3974, 0.25, 0.3974, 0.25, 0.4199, 0.25, 0.4199, 0.25, 0.3974, 0.25, 0.3974, 0.25, 0.4199, 0.25, 0.4199, 0.25, 0.3974, 0.25, 0.3974, 0.25, 0.4199, 0.25, 0.4199, 0.25, 0.3974, 0.25, 0.3974, 0.25, 0.4199, 0.25, 0.4199, 0.25, 0.3974, 0.25, 0.3974, 0.25, 0.4199, 0.25, 0.4199, 0.25, 0.3974, 0.25, 0.3974, 0.25, 0.4199, 0.25, 0.4199, 0.25, 0.3974, 0.25, 0.3974, 0.25, 0.4199, 0.25, 0.4199, 0.25, 0.3974, 0.25, 0.3974, 0.25, 0.4199, 0.25, 0.4199, 0.25, 0.3974, 0.25, 0.3974, 0.25, 0.4199, 0.25, 0.4199, 0.25, 0.3974, 0.25, 0.3974, 0.25, 0.4199, 0.25, 0.4199, 0.25, 0.3974, 0.25, 0.3974, 0.25, 0.4199, 0.25, 0.4199, 0.25, 0.3974, 0.25, 0.3974, 0.25, 0.4199, 0.25, 0.4199, 0.25, 0.3974, 0.25, 0.3974, 0.25, 0.4199, 0.25, 0.4686, 1.0, 0.4872, 1.0, 0.4872, 1.0, 0.4686, 1.0, 0.4872, 0.25, 0.4686, 0.25, 0.4686, 0.25, 0.4872, 0.25, 0.3974, 1.0, 0.375, 1.0, 0.375, 1.0, 0.3974, 1.0, 0.4686, 0.25, 0.4872, 0.25, 0.4872, 0.25, 0.4686, 0.25, 0.3974, 0.25, 0.375, 0.25, 0.375, 0.25, 0.3974, 0.25, 0.375, 1.0, 0.3974, 1.0, 0.3974, 1.0, 0.375, 1.0, 0.4686, 1.0, 0.4199, 1.0, 0.4199, 1.0, 0.4686, 1.0, 0.3974, 0.25, 0.4199, 0.25, 0.4199, 0.25, 0.3974, 0.25, 0.4872, 0.25, 0.4872, 0.25, 0.4872, 0.25, 0.4872, 0.25, 0.3974, 0.25, 0.375, 0.25, 0.375, 0.25, 0.3974, 0.25, 0.4686, 1.0, 0.4872, 1.0, 0.4872, 1.0, 0.4686, 1.0, 0.375, 0.25, 0.3974, 0.25, 0.3974, 0.25, 0.375, 0.25, 0.4199, 1.0, 0.3974, 1.0, 0.3974, 1.0, 0.4199, 1.0, 0.375, 1.0, 0.3974, 1.0, 0.3974, 1.0, 0.375, 1.0, 0.125, 0.5, 0.125, 0.5, 0.125, 0.5, 0.125, 0.5, 0.4199, 0.25, 0.4686, 0.25, 0.4686, 0.25, 0.4199, 0.25, 0.4872, 0.25, 0.4686, 0.25, 0.4686, 0.25, 0.4872, 0.25, 0.4872, 1.0, 0.4686, 1.0, 0.4686, 1.0, 0.4872, 1.0, 0.3974, 1.0, 0.375, 1.0, 0.375, 1.0, 0.3974, 1.0, 0.4199, 0.25, 0.3974, 0.25, 0.3974, 0.25, 0.4199, 0.25, 0.375, 0.25, 0.3974, 0.25, 0.3974, 0.25, 0.375, 0.25, 0.4686, 1.0, 0.4872, 1.0, 0.4872, 1.0, 0.4686, 1.0, 0.4872, 0.25, 0.4686, 0.25, 0.4686, 0.25, 0.4872, 0.25, 0.3974, 1.0, 0.375, 1.0, 0.375, 1.0, 0.3974, 1.0, 0.4686, 0.25, 0.4872, 0.25, 0.4872, 0.25, 0.4686, 0.25, 0.3974, 0.25, 0.375, 0.25, 0.375, 0.25, 0.3974, 0.25, 0.375, 1.0, 0.3974, 1.0, 0.3974, 1.0, 0.375, 1.0, 0.4686, 1.0, 0.4199, 1.0, 0.4199, 1.0, 0.4686, 1.0, 0.375, 0.25, 0.3974, 0.25, 0.3974, 0.25, 0.375, 0.25, 0.4199, 1.0, 0.4686, 1.0, 0.4686, 1.0, 0.4199, 1.0, 0.4872, 1.0, 0.4686, 1.0, 0.4686, 1.0, 0.4872, 1.0, 0.4686, 0.25, 0.4199, 0.25, 0.4199, 0.25, 0.4686, 0.25, 0.125, 0.5, 0.125, 0.5, 0.125, 0.5, 0.125, 0.5, 0.4872, 1.0, 0.4872, 1.0, 0.4872, 1.0, 0.4872, 1.0, 0.3974, 1.0, 0.4199, 1.0, 0.4199, 1.0, 0.3974, 1.0, 0.4872, 0.25, 0.4872, 0.25, 0.4872, 0.25, 0.4872, 0.25, 0.4199, 1.0, 0.3974, 1.0, 0.3974, 1.0, 0.4199, 1.0, 0.125, 0.75, 0.125, 0.75, 0.125, 0.75, 0.125, 0.75, 0.4199, 0.25, 0.3974, 0.25, 0.3974, 0.25, 0.4199, 0.25, 0.4199, 0.25, 0.4686, 0.25, 0.4686, 0.25, 0.4199, 0.25, 0.3974, 0.25, 0.375, 0.25, 0.375, 0.25, 0.3974, 0.25, 0.4199, 1.0, 0.4686, 1.0, 0.4686, 1.0, 0.4199, 1.0, 0.4872, 0.25, 0.4686, 0.25, 0.4686, 0.25, 0.4872, 0.25, 0.3974, 1.0, 0.4199, 1.0, 0.4199, 1.0, 0.3974, 1.0, 0.4686, 0.25, 0.4199, 0.25, 0.4199, 0.25, 0.4686, 0.25, 0.4686, 1.0, 0.4872, 1.0, 0.4872, 1.0, 0.4686, 1.0, 0.375, 1.0, 0.3974, 1.0, 0.3974, 1.0, 0.375, 1.0, 0.4199, 0.25, 0.3974, 0.25, 0.3974, 0.25, 0.4199, 0.25, 0.4199, 1.0, 0.4686, 1.0, 0.4686, 1.0, 0.4199, 1.0, 0.4872, 1.0, 0.4686, 1.0, 0.4686, 1.0, 0.4872, 1.0, 0.4686, 0.25, 0.4199, 0.25, 0.4199, 0.25, 0.4686, 0.25, 0.125, 0.5, 0.125, 0.5, 0.125, 0.5, 0.125, 0.5, 0.4872, 1.0, 0.4872, 1.0, 0.4872, 1.0, 0.4872, 1.0, 0.3974, 1.0, 0.4199, 1.0, 0.4199, 1.0, 0.3974, 1.0, 0.4872, 0.25, 0.4872, 0.25, 0.4872, 0.25, 0.4872, 0.25, 0.4199, 1.0, 0.3974, 1.0, 0.3974, 1.0, 0.4199, 1.0, 0.125, 0.75, 0.125, 0.75, 0.125, 0.75, 0.125, 0.75, 0.4199, 0.25, 0.3974, 0.25, 0.3974, 0.25, 0.4199, 0.25, 0.4199, 0.25, 0.4686, 0.25, 0.4686, 0.25, 0.4199, 0.25, 0.3974, 0.25, 0.4199, 0.25, 0.4199, 0.25, 0.3974, 0.25])
me_cube_001.materials.append(mat_material_001)
me_cube_001.materials.append(mat_material_002)
me_cube_001.use_remesh_fix_poles = True
me_cube_001.use_remesh_preserve_attributes = False
me_cube_001.update()
arm_armature = bpy.data.armatures.new('Armature')  # bones are not reproduced

# ---- objects
ob_baleiaazul = bpy.data.objects.new('BaleiaAzul', me_cube_001)
ob_armature = bpy.data.objects.new('Armature', arm_armature)

# ---- transforms, parenting, visibility, modifiers, constraints
ob_baleiaazul.parent = ob_armature
ob_baleiaazul.matrix_parent_inverse = Matrix(((-0.001301, 0.0, -0.3541, 0.7388), (-0.0, 0.3541, -0.0, -0.0), (0.3541, -0.0, -0.001301, 0.1726), (0.0, -0.0, 0.0, 1.0)))
ob_baleiaazul.location = (16.95, 0.0, 0.0)
_vg = ob_baleiaazul.vertex_groups.new(name='Bone')
for _i, _w in zip([80, 81, 82, 83, 84, 85, 86, 87, 88, 89, 90, 91, 93, 96, 102, 103, 104, 105, 106, 107, 108, 109, 110, 111, 112, 113, 114, 115, 116, 117, 118, 119, 122, 123, 124, 125, 126, 127, 128, 129, 217, 221, 223, 225, 271, 272, 275, 276, 277, 278, 279, 280, 346, 347, 350, 351, 352, 353, 354, 355, 383, 385, 386, 403, 405, 406], [0.02404, 0.01258, 0.144, 0.1518, 0.1562, 0.09019, 0.121, 0.1487, 0.1298, 0.07797, 0.00641, 0.001741, 0.0005858, 0.007308, 0.7196, 0.7763, 0.7793, 0.1596, 0.5393, 0.7237, 0.5459, 0.1495, 0.7447, 0.7505, 0.7113, 0.06021, 0.3685, 0.5751, 0.2817, 0.04637, 0.6035, 0.6994, 0.07792, 0.08575, 0.08545, 0.01544, 0.06143, 0.07796, 0.06182, 0.01469, 0.1164, 0.8682, 0.8487, 0.07351, 0.05833, 0.04805, 0.05317, 0.05607, 0.1183, 0.1518, 0.02319, 0.003693, 0.1048, 0.09285, 0.2399, 0.2323, 0.4625, 0.4014, 0.03245, 0.03191, 0.04333, 0.0139, 0.07639, 0.02834, 0.0113, 0.09711]): _vg.add([_i], _w, 'REPLACE')
_vg = ob_baleiaazul.vertex_groups.new(name='Bone.001')
for _i, _w in zip([80, 81, 82, 83, 84, 85, 86, 87, 88, 89, 90, 91, 92, 93, 95, 96, 97, 98, 99, 102, 103, 104, 105, 106, 107, 108, 109, 110, 111, 112, 113, 114, 115, 116, 117, 118, 119, 216, 217, 218, 219, 222, 223, 243, 244, 245, 246, 248, 249, 251, 252, 253, 254, 271, 272, 273, 274, 277, 278, 346, 347, 348, 349, 350, 351, 352, 353, 383, 384, 386, 396, 403, 404, 406, 415], [0.5444, 0.5459, 0.6549, 0.6697, 0.6652, 0.591, 0.627, 0.6521, 0.6233, 0.5944, 0.1301, 0.1216, 0.1016, 0.1212, 0.1274, 0.1309, 0.1272, 0.003845, 0.09979, 0.008445, 0.00628, 0.004754, 0.003123, 0.01445, 0.006769, 0.01081, 0.00872, 0.1529, 0.1508, 0.157, 0.1278, 0.2454, 0.1922, 0.278, 0.1321, 0.1814, 0.1621, 0.5293, 0.7772, 0.1282, 0.09648, 0.1084, 0.1102, 0.02311, 0.02374, 0.03019, 0.03233, 0.03263, 0.002074, 0.02789, 0.004636, 0.001221, 0.03888, 0.5644, 0.5665, 0.05065, 0.05134, 0.1744, 0.1612, 0.6016, 0.6058, 0.05405, 0.04876, 0.004364, 0.009318, 0.2162, 0.2387, 0.5533, 0.09647, 0.1487, 0.01497, 0.5552, 0.09608, 0.1407, 0.01244]): _vg.add([_i], _w, 'REPLACE')
_vg = ob_baleiaazul.vertex_groups.new(name='Bone.002')
for _i, _w in zip([52, 53, 54, 57, 60, 61, 62, 63, 64, 65, 66, 67, 68, 69, 70, 71, 72, 73, 74, 75, 77, 79, 80, 81, 82, 83, 84, 85, 86, 87, 88, 89, 90, 91, 92, 93, 94, 95, 96, 97, 98, 99, 212, 213, 215, 216, 217, 218, 219, 243, 244, 245, 246, 248, 249, 251, 252, 253, 254, 267, 268, 271, 272, 273, 274, 342, 343, 344, 345, 346, 347, 348, 349, 371, 372, 381, 383, 384, 396, 401, 403, 404, 415], [0.003865, 0.01242, 0.01026, 0.002577, 0.01448, 0.01685, 0.1952, 0.253, 0.2554, 0.02273, 0.1147, 0.2014, 0.1089, 0.02706, 0.01438, 0.005509, 0.07947, 0.07363, 0.09198, 0.02812, 0.08912, 0.02124, 0.02615, 0.02391, 0.09527, 0.1031, 0.1022, 0.03279, 0.06628, 0.09307, 0.0701, 0.02343, 0.6117, 0.5006, 0.2072, 0.4924, 0.004007, 0.104, 0.6158, 0.1038, 0.01268, 0.2068, 0.05372, 0.2641, 0.06857, 0.0676, 0.08452, 0.3489, 0.8074, 0.4097, 0.4077, 0.05067, 0.509, 0.5057, 0.165, 0.04948, 0.1707, 0.6672, 0.1053, 0.0101, 0.0116, 0.01691, 0.01253, 0.007634, 0.00703, 0.05975, 0.06256, 0.02645, 0.02859, 0.0495, 0.03822, 0.07358, 0.07096, 0.06042, 0.05538, 0.01068, 0.01958, 0.0648, 0.02593, 0.0129, 0.01634, 0.06459, 0.02274]): _vg.add([_i], _w, 'REPLACE')
_vg = ob_baleiaazul.vertex_groups.new(name='Bone.003')
for _i, _w in zip([0, 1, 2, 3, 12, 13, 18, 23, 24, 25, 30, 31, 32, 33, 34, 35, 36, 37, 38, 39, 40, 41, 42, 43, 44, 45, 46, 47, 48, 49, 50, 51, 52, 53, 54, 55, 56, 57, 58, 59, 60, 61, 62, 63, 64, 65, 66, 67, 68, 69, 70, 71, 72, 73, 74, 75, 76, 77, 78, 79, 80, 81, 90, 91, 92, 93, 95, 96, 97, 99, 197, 206, 207, 208, 209, 210, 211, 212, 213, 214, 215, 216, 218, 219, 243, 244, 245, 246, 247, 248, 249, 250, 251, 252, 253, 254, 255, 260, 261, 262, 263, 264, 265, 266, 267, 268, 269, 270, 273, 274, 296, 297, 330, 335, 336, 337, 338, 339, 340, 341, 342, 343, 344, 345, 348, 349, 371, 372, 373, 378, 379, 380, 381, 382, 384, 396, 397, 398, 399, 400, 401, 402, 404, 415], [0.01042, 0.01488, 0.00988, 0.01598, 0.01457, 0.01519, 0.01776, 0.01801, 0.01835, 0.01856, 0.3321, 0.3377, 0.3414, 0.3463, 0.3517, 0.35, 0.3444, 0.3459, 0.3463, 0.3485, 0.1713, 0.1714, 0.1669, 0.1684, 0.1658, 0.1702, 0.1588, 0.1701, 0.1704, 0.1612, 0.5681, 0.576, 0.5793, 0.5856, 0.5946, 0.592, 0.5734, 0.5874, 0.5738, 0.5888, 0.5747, 0.5762, 0.5663, 0.5703, 0.5677, 0.3837, 0.5303, 0.557, 0.5248, 0.3917, 0.6542, 0.6498, 0.6926, 0.7012, 0.7116, 0.5911, 0.6896, 0.7173, 0.6863, 0.5584, 0.003261, 0.003555, 0.07611, 0.071, 0.05353, 0.07187, 0.1214, 0.07561, 0.1178, 0.05447, 0.006185, 0.3313, 0.3311, 0.1536, 0.1226, 0.5807, 0.6998, 0.6809, 0.675, 0.7304, 0.8391, 0.02489, 0.1749, 0.04935, 0.2749, 0.2792, 0.3579, 0.2852, 0.06985, 0.2876, 0.2366, 0.09139, 0.3537, 0.2446, 0.2638, 0.5673, 0.0126, 0.01273, 0.3335, 0.3395, 0.1632, 0.1612, 0.5708, 0.5907, 0.5191, 0.5101, 0.6546, 0.6586, 0.02128, 0.01747, 0.1298, 0.103, 0.01778, 0.01768, 0.3477, 0.3446, 0.1695, 0.1698, 0.5953, 0.5851, 0.4912, 0.4986, 0.6081, 0.6233, 0.01596, 0.01467, 0.1593, 0.1432, 0.01098, 0.3312, 0.1617, 0.5683, 0.5487, 0.6759, 0.08109, 0.2545, 0.01122, 0.3373, 0.1592, 0.5811, 0.5468, 0.6723, 0.07839, 0.2429]): _vg.add([_i], _w, 'REPLACE')
_vg = ob_baleiaazul.vertex_groups.new(name='Bone.004')
for _i, _w in zip([0, 1, 2, 3, 4, 5, 6, 7, 8, 9, 10, 11, 12, 13, 14, 15, 16, 17, 18, 19, 20, 21, 22, 23, 24, 25, 26, 27, 28, 29, 30, 31, 32, 33, 34, 35, 36, 37, 38, 39, 40, 41, 42, 43, 44, 45, 46, 47, 48, 49, 50, 51, 52, 53, 54, 55, 56, 57, 58, 59, 60, 61, 62, 63, 64, 65, 66, 67, 68, 69, 70, 71, 72, 73, 74, 75, 76, 77, 78, 79, 197, 198, 199, 200, 201, 202, 203, 204, 205, 206, 207, 208, 209, 210, 211, 212, 214, 215, 245, 251, 254, 255, 256, 257, 258, 259, 260, 261, 262, 263, 264, 265, 266, 267, 268, 269, 270, 295, 330, 331, 332, 333, 334, 335, 336, 337, 338, 339, 340, 341, 342, 343, 344, 345, 370, 373, 374, 375, 376, 377, 378, 379, 380, 381, 382, 395, 396, 397, 398, 399, 400, 401, 402], [0.9668, 0.9645, 0.967, 0.9639, 0.9944, 0.9946, 0.9944, 0.995, 0.9927, 0.9926, 0.9928, 0.9923, 0.9646, 0.9642, 0.995, 0.9947, 0.9923, 0.9925, 0.9626, 0.9948, 0.9948, 0.992, 0.9921, 0.9625, 0.9624, 0.9623, 0.9951, 0.9949, 0.992, 0.9922, 0.6318, 0.6281, 0.6233, 0.6206, 0.6153, 0.6138, 0.6173, 0.6196, 0.6164, 0.6143, 0.8111, 0.8128, 0.8168, 0.8158, 0.8176, 0.8121, 0.8244, 0.812, 0.8118, 0.8226, 0.3683, 0.3643, 0.3577, 0.3546, 0.3467, 0.3479, 0.3581, 0.3517, 0.3604, 0.3474, 0.0614, 0.06262, 0.04845, 0.04533, 0.0447, 0.01856, 0.05299, 0.05055, 0.05239, 0.02396, 0.2014, 0.2015, 0.1402, 0.1345, 0.1305, 0.07737, 0.151, 0.1264, 0.1506, 0.08406, 0.9692, 0.9832, 0.9951, 0.9955, 0.9949, 0.993, 0.9955, 0.9953, 0.9955, 0.6387, 0.6551, 0.8319, 0.8709, 0.3685, 0.2749, 0.06313, 0.1481, 0.07538, 0.01933, 0.01728, 0.02003, 0.9655, 0.9946, 0.9946, 0.9925, 0.9925, 0.9655, 0.6302, 0.6264, 0.8201, 0.8217, 0.3645, 0.3539, 0.05558, 0.05818, 0.1561, 0.1595, 0.9952, 0.9627, 0.9949, 0.9948, 0.9921, 0.9922, 0.9627, 0.6168, 0.6179, 0.8126, 0.8126, 0.3485, 0.3509, 0.05104, 0.05079, 0.1348, 0.1294, 0.9954, 0.9664, 0.9945, 0.9945, 0.9926, 0.9926, 0.6326, 0.822, 0.3673, 0.05897, 0.1545, 0.9951, 0.0005271, 0.9663, 0.6287, 0.8239, 0.3607, 0.06079, 0.153]): _vg.add([_i], _w, 'REPLACE')
_vg = ob_baleiaazul.vertex_groups.new(name='Bone.009.L')
for _i, _w in zip([50, 55, 57, 58, 60, 61, 64, 65, 67, 68, 70, 73, 77, 78, 79, 80, 84, 85, 87, 88, 91, 92, 95, 96, 97, 98, 212, 214, 216, 218, 243, 245, 246, 247, 249, 251, 254, 265, 267, 269, 271, 273, 297, 300, 301, 302, 303, 308, 309, 310, 311, 340, 342, 344, 346, 348, 372, 380, 381, 383, 384, 402, 404, 415], [0.03652, 0.02721, 0.009031, 0.02921, 0.2745, 0.002417, 0.09971, 0.5212, 0.1638, 0.2905, 0.1017, 0.07896, 0.05507, 0.1191, 0.302, 0.1263, 0.02163, 0.1389, 0.05346, 0.09498, 0.2616, 0.5951, 0.03549, 0.1319, 0.5313, 0.8909, 0.08366, 0.03743, 0.05296, 0.1362, 0.2405, 0.02008, 0.1262, 0.8841, 0.5367, 0.4663, 0.1132, 0.04069, 0.3585, 0.1506, 0.1436, 0.8314, 0.8261, 0.8487, 0.8439, 0.8925, 0.9207, 0.07298, 0.09443, 0.1216, 0.09217, 0.01578, 0.3763, 0.2033, 0.1263, 0.8074, 0.7613, 0.0397, 0.3154, 0.1364, 0.001323, 0.1342, 0.6721, 0.6231]): _vg.add([_i], _w, 'REPLACE')
_vg = ob_baleiaazul.vertex_groups.new(name='Bone.010.L')
for _i, _w in zip([300, 301, 302, 303, 308, 309, 310, 311, 317, 318, 319, 326], [0.1182, 0.1324, 0.09165, 0.06032, 0.8013, 0.7923, 0.849, 0.8641, 0.08552, 0.471, 0.1654, 0.02785]): _vg.add([_i], _w, 'REPLACE')
_vg = ob_baleiaazul.vertex_groups.new(name='Bone.011.L')
for _i, _w in zip([308, 309, 310, 311, 316, 317, 318, 319, 324, 325, 326, 327], [0.1244, 0.1122, 0.005456, 0.03428, 0.9817, 0.9071, 0.5211, 0.8292, 1.028, 1.007, 0.9598, 1.005]): _vg.add([_i], _w, 'REPLACE')
_vg = ob_baleiaazul.vertex_groups.new(name='Bone.009.R')
for _i, _w in zip([51, 52, 56, 59, 60, 61, 62, 63, 66, 69, 71, 72, 74, 75, 76, 81, 82, 83, 86, 89, 90, 93, 94, 95, 97, 99, 116, 212, 214, 216, 218, 244, 245, 248, 250, 251, 252, 254, 266, 268, 270, 272, 274, 277, 296, 298, 299, 304, 305, 306, 307, 312, 313, 314, 321, 341, 343, 345, 347, 349, 353, 371, 382, 384, 386, 396, 400, 401, 403, 404], [0.02799, 0.0119, 0.03824, 0.03664, 0.0008081, 0.2691, 0.1625, 0.0993, 0.2782, 0.5072, 0.1111, 0.07565, 0.05356, 0.2729, 0.1135, 0.1286, 0.05025, 0.01577, 0.099, 0.1471, 0.1372, 0.2709, 0.9101, 0.5298, 0.03459, 0.5993, 0.009218, 0.08184, 0.03464, 0.05323, 0.1357, 0.2385, 0.4586, 0.1272, 0.858, 0.01837, 0.5219, 0.1115, 0.0223, 0.3646, 0.1398, 0.1479, 0.8395, 0.004197, 0.7902, 0.935, 0.8737, 0.88, 0.9309, 0.4979, 0.1259, 0.0933, 0.4975, 0.05633, 0.0005613, 0.03628, 0.3662, 0.193, 0.1345, 0.8208, 0.005691, 0.7389, 0.1265, 0.6729, 0.001217, 0.6059, 0.027, 0.3136, 0.1398, 0.0005222]): _vg.add([_i], _w, 'REPLACE')
_vg = ob_baleiaazul.vertex_groups.new(name='Bone.010.R')
for _i, _w in zip([298, 299, 304, 305, 306, 307, 312, 313, 314, 315, 321, 322], [0.05208, 0.1059, 0.0955, 0.03893, 0.5093, 0.7644, 0.8001, 0.4863, 0.7188, 0.1384, 0.1908, 0.04481]): _vg.add([_i], _w, 'REPLACE')
_vg = ob_baleiaazul.vertex_groups.new(name='Bone.011.R')
for _i, _w in zip([307, 312, 314, 315, 320, 321, 322, 323, 328, 329], [0.1092, 0.1056, 0.2248, 0.8609, 0.9874, 0.7838, 0.9484, 1.066, 1.086, 0.9887]): _vg.add([_i], _w, 'REPLACE')
_vg = ob_baleiaazul.vertex_groups.new(name='Bone.005')
for _i, _w in zip([100, 101, 102, 103, 104, 105, 106, 107, 108, 109, 120, 121, 122, 123, 124, 125, 126, 127, 128, 129, 130, 131, 132, 133, 134, 135, 136, 137, 138, 139, 140, 141, 220, 221, 224, 225, 226, 227, 228, 275, 276, 279, 280, 281, 282, 283, 284, 350, 351, 354, 355, 356, 357, 385, 387, 388, 389, 405, 407, 408, 409], [0.04725, 0.05719, 0.1049, 0.1057, 0.1065, 0.07086, 0.09511, 0.1061, 0.09687, 0.06724, 0.3429, 0.3701, 0.7792, 0.7957, 0.7993, 0.5863, 0.7202, 0.7833, 0.73, 0.5583, 0.2212, 0.2122, 0.07208, 0.0735, 0.07124, 0.1188, 0.08386, 0.06973, 0.07792, 0.1433, 0.0194, 0.01033, 0.02516, 0.08833, 0.4763, 0.8501, 0.149, 0.06652, 0.01062, 0.0955, 0.06682, 0.2384, 0.2974, 0.1875, 0.172, 0.006915, 0.003598, 0.07638, 0.07385, 0.6474, 0.6278, 0.09887, 0.1151, 0.06906, 0.2737, 0.2147, 0.01425, 0.07734, 0.3252, 0.1937, 0.01004]): _vg.add([_i], _w, 'REPLACE')
_vg = ob_baleiaazul.vertex_groups.new(name='Bone.006')
for _i, _w in zip([120, 121, 122, 123, 124, 125, 126, 127, 128, 129, 130, 131, 132, 133, 134, 135, 136, 137, 138, 139, 140, 141, 142, 143, 144, 145, 146, 147, 148, 149, 224, 225, 226, 227, 228, 229, 279, 280, 281, 282, 283, 284, 354, 355, 356, 357, 358, 359, 387, 388, 389, 407, 408, 409], [0.3355, 0.328, 0.08373, 0.07703, 0.07576, 0.1377, 0.1014, 0.08228, 0.09767, 0.1484, 0.6191, 0.6351, 0.8254, 0.828, 0.8319, 0.7399, 0.8051, 0.827, 0.8064, 0.734, 0.1228, 0.1232, 0.09939, 0.109, 0.1053, 0.09717, 0.08994, 0.09801, 0.09051, 0.09812, 0.2169, 0.06022, 0.6105, 0.8437, 0.1278, 0.1113, 0.06092, 0.01441, 0.6601, 0.67, 0.1075, 0.114, 0.1214, 0.129, 0.7674, 0.7631, 0.09224, 0.09211, 0.2039, 0.6191, 0.1149, 0.189, 0.6242, 0.1242]): _vg.add([_i], _w, 'REPLACE')
_vg = ob_baleiaazul.vertex_groups.new(name='Bone.007')
for _i, _w in zip([120, 121, 125, 130, 131, 132, 133, 134, 135, 136, 137, 138, 139, 140, 141, 142, 143, 144, 145, 146, 147, 148, 149, 150, 151, 152, 153, 154, 155, 156, 157, 158, 159, 160, 161, 162, 163, 164, 165, 166, 167, 168, 169, 224, 226, 227, 228, 229, 230, 231, 232, 233, 281, 282, 283, 284, 285, 286, 287, 288, 356, 357, 358, 359, 360, 361, 362, 363, 387, 388, 389, 390, 391, 407, 408, 409, 410, 411], [0.07769, 0.07488, 0.001917, 0.1086, 0.1044, 0.09231, 0.08779, 0.08609, 0.1294, 0.1018, 0.09205, 0.1026, 0.1268, 0.8171, 0.8201, 0.8807, 0.8716, 0.8766, 0.8674, 0.8874, 0.8823, 0.8868, 0.8675, 0.8342, 0.8349, 0.9092, 0.9173, 0.918, 0.8798, 0.9052, 0.905, 0.9034, 0.8799, 0.05009, 0.04755, 0.07451, 0.1035, 0.1023, 0.05186, 0.05934, 0.07813, 0.06306, 0.04702, 0.05163, 0.1992, 0.08177, 0.807, 0.8707, 0.8106, 0.9168, 0.05236, 0.1038, 0.1539, 0.1545, 0.8423, 0.8395, 0.8564, 0.8559, 0.04752, 0.04474, 0.1201, 0.1187, 0.8777, 0.8787, 0.8896, 0.8895, 0.05309, 0.051, 0.04233, 0.167, 0.829, 0.8446, 0.04832, 0.02601, 0.1747, 0.8245, 0.8444, 0.04556]): _vg.add([_i], _w, 'REPLACE')
_vg = ob_baleiaazul.vertex_groups.new(name='Bone.008')
for _i, _w in zip([140, 141, 150, 151, 152, 153, 154, 155, 156, 157, 158, 159, 160, 161, 162, 163, 164, 165, 166, 167, 168, 169, 170, 171, 172, 173, 174, 175, 176, 177, 178, 179, 180, 181, 182, 183, 184, 185, 186, 187, 188, 189, 190, 191, 192, 193, 194, 195, 196, 228, 230, 231, 232, 233, 234, 235, 236, 237, 238, 239, 240, 241, 242, 285, 286, 287, 288, 289, 290, 291, 292, 293, 294, 360, 361, 362, 363, 364, 365, 366, 367, 368, 369, 389, 390, 391, 392, 393, 394, 409, 410, 411, 412, 413, 414, 416, 418, 419, 420, 421, 430, 431, 434, 435], [0.007246, 0.00603, 0.1403, 0.1399, 0.07669, 0.06326, 0.0631, 0.1028, 0.08111, 0.08075, 0.08323, 0.1023, 0.9429, 0.9452, 0.9249, 0.8955, 0.9001, 0.943, 0.9399, 0.9227, 0.9353, 0.9489, 0.9261, 0.948, 0.9926, 0.9942, 1.014, 0.9153, 0.9763, 0.9739, 0.9436, 0.9397, 0.2067, 0.2327, 0.2977, 0.3561, 0.3217, 0.1935, 0.27, 0.2496, 0.2154, 0.2408, 0.2183, 0.3487, 0.9053, 0.228, 0.3642, 0.375, 0.559, 0.01785, 0.1612, 0.06182, 0.9368, 0.8957, 0.8916, 0.9968, 0.5832, 0.1251, 0.7725, 0.8762, 0.7036, 0.2292, 0.2196, 0.1219, 0.1226, 0.9451, 0.9481, 0.9277, 0.9495, 0.2006, 0.2371, 0.2748, 0.1535, 0.09496, 0.09471, 0.9428, 0.9472, 0.9209, 0.9588, 0.1992, 0.2465, 0.5487, 0.3212, 0.002481, 0.1317, 0.9443, 0.9289, 0.2037, 0.1824, 0.0009593, 0.1321, 0.947, 0.9499, 0.2348, 0.2485, 0.01482, 0.09063, 0.02457, 0.04155, 0.01409, 0.05089, 0.003516, 0.104, 0.03406]): _vg.add([_i], _w, 'REPLACE')
_vg = ob_baleiaazul.vertex_groups.new(name='Bone.012.L')
for _i, _w in zip([170, 175, 178, 180, 181, 182, 183, 184, 185, 186, 187, 188, 189, 190, 191, 192, 193, 194, 195, 196, 234, 236, 237, 238, 240, 241, 242, 289, 291, 292, 293, 294, 364, 366, 367, 368, 369, 392, 393, 394, 413, 414, 416, 417, 418, 419, 422, 423, 428, 429, 430, 433, 436, 437, 438, 439, 443, 448, 449, 450, 453], [0.06765, 0.07835, 0.05131, 0.5135, 0.3975, 0.331, 0.309, 0.4559, 0.5483, 0.3428, 0.5161, 0.5437, 0.3717, 0.4371, 0.3776, 0.06255, 0.4566, 0.05768, 0.6038, 0.4196, 0.04118, 0.02213, 0.8467, 0.2152, 0.02392, 0.07629, 0.7087, 0.06666, 0.5304, 0.3825, 0.0652, 0.7999, 0.07467, 0.5485, 0.3595, 0.02411, 0.6566, 0.06526, 0.5219, 0.7593, 0.3898, 0.07047, 0.8827, 0.8867, 0.8527, 0.8667, 0.9204, 0.9112, 0.9265, 0.9149, 0.8741, 0.9136, 0.05098, 0.0577, 0.1464, 0.06332, 0.04305, 0.07833, 0.01365, 0.0558, 0.02439]): _vg.add([_i], _w, 'REPLACE')
_vg = ob_baleiaazul.vertex_groups.new(name='Bone.013.L')
for _i, _w in zip([416, 417, 418, 419, 422, 423, 428, 429, 430, 433, 436, 437, 438, 439, 442, 443, 448, 449, 450, 453, 456, 457, 458, 459, 463, 468, 470, 473], [0.0815, 0.09029, 0.05976, 0.09352, 0.0889, 0.0815, 0.0488, 0.08435, 0.07237, 0.08291, 0.9036, 0.8877, 0.8428, 0.8981, 0.9319, 0.9051, 0.9037, 0.9272, 0.9004, 0.9197, 0.1667, 0.1729, 0.1225, 0.1151, 0.02851, 0.05432, 0.1438, 0.005036]): _vg.add([_i], _w, 'REPLACE')
_vg = ob_baleiaazul.vertex_groups.new(name='Bone.014.L')
for _i, _w in zip([436, 437, 439, 442, 443, 449, 450, 453, 456, 457, 458, 459, 462, 463, 468, 469, 470, 473], [0.04817, 0.05733, 0.03357, 0.03866, 0.04671, 0.03282, 0.04416, 0.03686, 0.8292, 0.8229, 0.8717, 0.8834, 1.007, 0.9707, 0.955, 0.9881, 0.8533, 0.9824]): _vg.add([_i], _w, 'REPLACE')
_vg = ob_baleiaazul.vertex_groups.new(name='Bone.012.R')
for _i, _w in zip([171, 179, 180, 181, 182, 183, 184, 185, 186, 187, 188, 189, 190, 191, 192, 193, 194, 234, 236, 239, 240, 241, 242, 290, 291, 292, 293, 294, 365, 366, 367, 368, 393, 394, 412, 413, 414, 420, 421, 424, 425, 426, 427, 431, 432, 434, 435, 440, 441, 444, 446, 447, 451, 452, 454, 455], [0.03573, 0.05415, 0.2686, 0.3581, 0.36, 0.3245, 0.2134, 0.2475, 0.3756, 0.2246, 0.2307, 0.3758, 0.3333, 0.2641, 0.01052, 0.3027, 0.5643, 0.0598, 0.3707, 0.09885, 0.2526, 0.6828, 0.05815, 0.03754, 0.258, 0.3688, 0.6478, 0.02499, 0.01347, 0.2418, 0.3821, 0.4033, 0.2632, 0.04425, 0.03509, 0.3638, 0.6692, 0.8933, 0.8983, 0.9032, 0.9064, 0.9167, 0.9127, 0.9008, 0.9097, 0.8705, 0.9102, 0.1707, 0.2003, 0.1418, 0.033, 0.01299, 0.1573, 0.001397, 0.4444, 0.09026]): _vg.add([_i], _w, 'REPLACE')
_vg = ob_baleiaazul.vertex_groups.new(name='Bone.013.R')
for _i, _w in zip([420, 421, 424, 425, 426, 427, 431, 432, 435, 440, 441, 444, 445, 446, 447, 451, 452, 454, 455, 460, 461, 464, 471, 474], [0.05761, 0.06802, 0.07906, 0.08095, 0.06513, 0.07027, 0.06781, 0.07361, 0.03003, 0.779, 0.7529, 0.7982, 0.9457, 0.9218, 0.9354, 0.7908, 0.943, 0.5497, 0.9008, 0.07942, 0.07261, 0.0822, 0.08758, 0.09207]): _vg.add([_i], _w, 'REPLACE')
_vg = ob_baleiaazul.vertex_groups.new(name='Bone.014.R')
for _i, _w in zip([440, 441, 444, 445, 446, 447, 451, 452, 460, 461, 464, 465, 466, 467, 471, 472, 474, 475], [0.05152, 0.04428, 0.06072, 0.0226, 0.02446, 0.01684, 0.05328, 0.01306, 0.9205, 0.9199, 0.9269, 1.121, 1.082, 1.091, 0.9155, 1.098, 0.8886, 1.072]): _vg.add([_i], _w, 'REPLACE')
_vg = ob_baleiaazul.vertex_groups.new(name='Bone.009')
for _i, _w in zip([80, 81, 85, 86, 88, 89, 100, 101, 102, 103, 104, 105, 106, 107, 108, 109, 112, 113, 114, 115, 116, 117, 118, 119, 120, 121, 125, 126, 128, 129, 216, 218, 220, 222, 224, 271, 272, 275, 276, 277, 278, 279, 280, 346, 347, 350, 351, 352, 353, 354, 355, 383, 385, 386, 387, 403, 405, 406, 407], [0.09985, 0.1016, 0.05547, 0.01347, 0.009087, 0.05841, 0.4563, 0.4559, 0.06355, 0.02173, 0.01961, 0.368, 0.1565, 0.06188, 0.1544, 0.3702, 0.02338, 0.3794, 0.1643, 0.08378, 0.1874, 0.3827, 0.07636, 0.02882, 0.1121, 0.1051, 0.1056, 0.04765, 0.04076, 0.1156, 0.1162, 0.002517, 0.4657, 0.4104, 0.1208, 0.08127, 0.08418, 0.4292, 0.4296, 0.325, 0.3163, 0.3209, 0.3141, 0.04226, 0.04787, 0.3221, 0.3238, 0.1304, 0.1468, 0.08142, 0.08828, 0.09161, 0.4463, 0.3597, 0.2217, 0.09389, 0.4439, 0.3544, 0.2109]): _vg.add([_i], _w, 'REPLACE')
_vg = ob_baleiaazul.vertex_groups.new(name='Bone.010')
for _i, _w in zip([80, 81, 85, 86, 88, 89, 100, 101, 102, 103, 104, 105, 106, 107, 108, 109, 112, 113, 114, 115, 116, 117, 118, 119, 120, 121, 125, 126, 128, 129, 216, 218, 220, 222, 224, 271, 272, 275, 276, 277, 278, 279, 280, 346, 347, 350, 351, 352, 353, 354, 355, 383, 385, 386, 387, 403, 405, 406, 407], [0.09985, 0.1016, 0.05547, 0.01347, 0.009087, 0.05841, 0.4563, 0.4559, 0.06355, 0.02173, 0.01961, 0.368, 0.1565, 0.06188, 0.1544, 0.3702, 0.02338, 0.3794, 0.1643, 0.08378, 0.1874, 0.3827, 0.07636, 0.02882, 0.1121, 0.1051, 0.1056, 0.04765, 0.04076, 0.1156, 0.1162, 0.002517, 0.4657, 0.4104, 0.1208, 0.08127, 0.08418, 0.4292, 0.4296, 0.325, 0.3163, 0.3209, 0.3141, 0.04226, 0.04787, 0.3221, 0.3238, 0.1304, 0.1468, 0.08142, 0.08828, 0.09161, 0.4463, 0.3597, 0.2217, 0.09389, 0.4439, 0.3544, 0.2109]): _vg.add([_i], _w, 'REPLACE')
_m = ob_baleiaazul.modifiers.new('Mirror', 'MIRROR')
_m.use_axis = (False, False, False)
_m = ob_baleiaazul.modifiers.new('Armature', 'ARMATURE')
_m.object = ob_armature
ob_armature.location = (-0.4797, 0.0, 2.088)
ob_armature.rotation_euler = (-0.0, 1.574, -0.0)
ob_armature.scale = (2.824, 2.824, 2.824)
ob_armature.show_in_front = True

# ---- collection membership
col_collection.objects.link(ob_baleiaazul)
col_collection.objects.link(ob_armature)

# ---- scene / render settings (as saved in the file)
scene.frame_start = 0; scene.frame_end = 60; scene.frame_set(59)
scene.render.engine = 'BLENDER_EEVEE_NEXT'
scene.cycles.sampling_pattern = 'TABULATED_SOBOL'
scene.cycles.use_light_tree = False
scene.view_settings.view_transform = 'Filmic'
bpy.context.view_layer.update()

# ---- added for rendering (the .blend has no active camera and no usable light): camera, sun
cam_auto = bpy.data.cameras.new('AutoCamera')
cam_auto.lens = 50.0
cam_auto.sensor_width = 36.0
cam_auto.clip_end = 1000.0
ob_auto_camera = bpy.data.objects.new('AutoCamera', cam_auto)
scene.collection.objects.link(ob_auto_camera)
ob_auto_camera.location = (54.9838, -64.2133, 44.2342)
ob_auto_camera.rotation_euler = (1.09748, -7.21219e-08, 0.694738)
scene.camera = ob_auto_camera
light_auto_sun = bpy.data.lights.new('AutoSun', 'SUN')
light_auto_sun.energy = 3.0
light_auto_sun.angle = 0.0523599
ob_auto_sun = bpy.data.objects.new('AutoSun', light_auto_sun)
scene.collection.objects.link(ob_auto_sun)
ob_auto_sun.rotation_euler = (0.872665, 0.174533, 0.523599)
bpy.context.view_layer.update()

